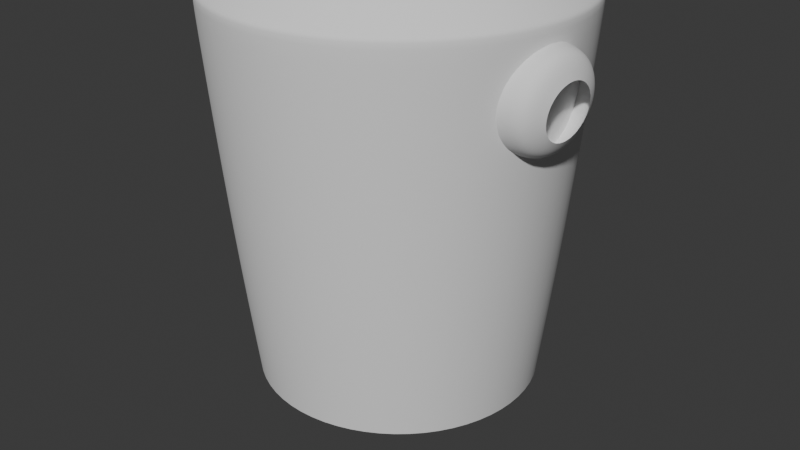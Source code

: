 # Source: bender1.blend  (saved by Blender 4.3.34; exported with 4.5.12 LTS)
import bpy
from mathutils import Matrix  # noqa: F401  (used for matrix-valued properties, if any)

bpy.ops.wm.read_factory_settings(use_empty=True)
scene = bpy.context.scene
scene.name = 'Scene'

# ---- collections
col_collection = bpy.data.collections.new('Collection'); scene.collection.children.link(col_collection)

# ---- world
world_world = bpy.data.worlds.new('World'); scene.world = world_world
world_world.use_nodes = True; world_world.node_tree.nodes.clear()
_N = world_world.node_tree.nodes; _L = world_world.node_tree.links
n0 = _N.new('ShaderNodeOutputWorld'); n0.name = 'World Output'; n0.location = (300, 300)
n1 = _N.new('ShaderNodeBackground'); n1.name = 'Background'; n1.location = (10, 300)
n1.inputs[0].default_value = (0.05088, 0.05088, 0.05088, 1.0)
_L.new(n1.outputs[0], n0.inputs[0])
n0.is_active_output = True
world_world.color = (0.05088, 0.05088, 0.05088)
world_world.sun_shadow_jitter_overblur = 0.0

# ---- cameras
cam_camera = bpy.data.cameras.new('Camera')
cam_camera.clip_end = 100.0
cam_camera.ortho_scale = 7.314

# ---- meshes
me_cylinder = bpy.data.meshes.new('Cylinder')
me_cylinder.from_pydata([(0.0, 1.0, -1.0), (0.0, 1.0, 1.801), (0.3827, 0.9239, -1.0), (0.3827, 0.9239, 1.801), (0.7071, 0.7071, -1.0), (0.7071, 0.7071, 1.801), (0.9239, 0.3827, -1.0), (0.9239, 0.3827, 1.801), (1.0, 0.0, -1.0), (1.0, 0.0, 1.801), (0.9239, -0.3827, -1.0), (0.9239, -0.3827, 1.801), (0.7071, -0.7071, -1.0), (0.7071, -0.7071, 1.801), (0.3827, -0.9239, -1.0), (0.3827, -0.9239, 1.801), (0.0, -1.0, -1.0), (0.0, -1.0, 1.801), (0.0, 1.0, 0.2105), (0.3827, 0.9239, -0.7004), (0.3827, 0.9239, 0.2105), (0.9239, 0.3827, 0.1497), (0.9433, 0.2849, -0.5743), (1.0, 0.0, -0.245), (0.9239, -0.3827, -0.245), (0.7071, -0.7071, -0.245), (0.3827, -0.9239, -0.245), (0.0, -1.0, -0.245), (1.0, 0.0, 0.3775), (0.9239, -0.3827, 0.3775), (0.7071, -0.7071, 0.3775), (0.3827, -0.9239, 0.3775), (0.0, -1.0, 0.3775), (1.0, 0.0, 0.06628), (0.9239, -0.3827, 0.06628), (0.7071, -0.7071, 0.06628), (0.3827, -0.9239, 0.06628), (0.0, -1.0, 0.06628), (1.0, 0.0, -0.6225), (0.9239, -0.3827, -0.6225), (0.7071, -0.7071, -0.6225), (0.3827, -0.9239, -0.6225), (0.0, -1.0, -0.6225), (0.0, 1.0, 0.3775), (0.3827, 0.9239, 0.3775), (0.7071, 0.7071, 0.3775), (0.9239, 0.3827, 0.3775), (-0.3827, 0.9239, -1.0), (-0.3827, 0.9239, 1.801), (-0.7071, 0.7071, -1.0), (-0.7071, 0.7071, 1.801), (-0.9239, 0.3827, -1.0), (-0.9239, 0.3827, 1.801), (-1.0, 0.0, -1.0), (-1.0, 0.0, 1.801), (-0.9239, -0.3827, -1.0), (-0.9239, -0.3827, 1.801), (-0.7071, -0.7071, -1.0), (-0.7071, -0.7071, 1.801), (-0.3827, -0.9239, -1.0), (-0.3827, -0.9239, 1.801), (-0.7071, 0.7071, -0.7004), (-0.7071, 0.7071, 0.2105), (-0.9239, 0.3827, 0.1497), (-0.9433, 0.2849, 0.08436), (-0.9634, 0.1839, -0.4232), (-0.9433, 0.2849, -0.5743), (-1.0, 0.0, -0.245), (-0.9239, -0.3827, -0.245), (-0.7071, -0.7071, -0.245), (-0.3827, -0.9239, -0.245), (-1.0, 0.0, 0.3775), (-0.9239, -0.3827, 0.3775), (-0.7071, -0.7071, 0.3775), (-0.3827, -0.9239, 0.3775), (-1.0, 0.0, 0.06628), (-0.9239, -0.3827, 0.06628), (-0.7071, -0.7071, 0.06628), (-0.3827, -0.9239, 0.06628), (-1.0, 0.0, -0.6225), (-0.9239, -0.3827, -0.6225), (-0.7071, -0.7071, -0.6225), (-0.3827, -0.9239, -0.6225), (-0.3827, 0.9239, 0.3775), (-0.7071, 0.7071, 0.3775), (-0.9239, 0.3827, 0.3775), (0.0, 1.0, -0.7004), (0.7071, 0.7071, -0.7004), (0.7071, 0.7071, 0.2105), (0.9239, 0.3827, -0.6396), (0.9433, 0.2849, 0.08436), (0.9705, 0.1485, -0.245), (0.9634, 0.1839, -0.4232), (0.9634, 0.1839, -0.06673), (-0.3827, 0.9239, -0.7004), (-0.3827, 0.9239, 0.2105), (-0.9239, 0.3827, -0.6396), (-0.9705, 0.1485, -0.245), (-0.9634, 0.1839, -0.06673), (-1.554e-09, 0.8331, -0.7004), (-1.554e-09, 0.8331, 0.2105), (0.3188, 0.7697, -0.7004), (0.3188, 0.7697, 0.2105), (0.5891, 0.5891, -0.7004), (0.5891, 0.5891, 0.2105), (0.7697, 0.3188, -0.6396), (0.7697, 0.3188, 0.1497), (0.7859, 0.2374, 0.08436), (0.8085, 0.1237, -0.245), (0.8026, 0.1532, -0.4232), (0.7859, 0.2374, -0.5743), (0.8026, 0.1532, -0.06673), (-0.3188, 0.7697, -0.7004), (-0.3188, 0.7697, 0.2105), (-0.5891, 0.5891, -0.7004), (-0.5891, 0.5891, 0.2105), (-0.7697, 0.3188, -0.6396), (-0.7697, 0.3188, 0.1497), (-0.7859, 0.2374, 0.08436), (-0.8085, 0.1237, -0.245), (-0.8026, 0.1532, -0.4232), (-0.7859, 0.2374, -0.5743), (-0.8026, 0.1532, -0.06673), (-9.313e-09, 0.9239, 2.179), (0.07745, 0.187, 2.757), (0.2706, 0.6533, 2.504), (0.3536, 0.8536, 2.179), (0.1431, 0.1431, 2.757), (0.5, 0.5, 2.504), (0.6533, 0.6533, 2.179), (0.187, 0.07745, 2.757), (0.6533, 0.2706, 2.504), (0.8536, 0.3536, 2.179), (0.2024, -3.109e-08, 2.757), (0.7071, -9.686e-08, 2.504), (0.9239, -1.267e-07, 2.179), (0.187, -0.07745, 2.757), (0.6533, -0.2706, 2.504), (0.8536, -0.3536, 2.179), (0.1431, -0.1431, 2.757), (0.5, -0.5, 2.504), (0.6533, -0.6533, 2.179), (0.07745, -0.187, 2.757), (0.2706, -0.6533, 2.504), (0.3536, -0.8536, 2.179), (-7.236e-08, -0.2024, 2.757), (-2.328e-07, -0.7071, 2.504), (-2.477e-07, -0.9239, 2.179), (0.1012, 0.1061, 2.757), (-0.07745, -0.187, 2.757), (-0.2706, -0.6533, 2.504), (-0.3536, -0.8536, 2.179), (-0.1431, -0.1431, 2.757), (-0.5, -0.5, 2.504), (-0.6533, -0.6533, 2.179), (-0.187, -0.07745, 2.757), (-0.6533, -0.2706, 2.504), (-0.8536, -0.3536, 2.179), (-0.2024, 8.712e-08, 2.757), (-0.7071, 3.204e-07, 2.504), (-0.9239, 3.502e-07, 2.179), (-0.187, 0.07745, 2.757), (-0.6533, 0.2706, 2.504), (-0.8536, 0.3536, 2.179), (-0.1431, 0.1431, 2.757), (-0.5, 0.5, 2.504), (-0.6533, 0.6533, 2.179), (-0.07745, 0.187, 2.757), (-0.2706, 0.6533, 2.504), (-0.3536, 0.8536, 2.179), (1.168e-07, 0.2024, 2.757), (4.377e-07, 0.7071, 2.504), (1.0, 0.0, 0.8519), (1.0, 0.0, 1.326), (0.9239, -0.3827, 0.8519), (0.9239, -0.3827, 1.326), (0.7071, -0.7071, 0.8519), (0.7071, -0.7071, 1.326), (0.3827, -0.9239, 0.8519), (0.3827, -0.9239, 1.326), (0.0, -1.0, 0.8519), (0.0, -1.0, 1.326), (0.0, 1.0, 1.326), (0.0, 1.0, 0.8519), (0.3827, 0.9239, 1.326), (0.3827, 0.9239, 0.8519), (0.7071, 0.7071, 1.326), (0.7071, 0.7071, 0.8519), (0.9239, 0.3827, 1.326), (0.9239, 0.3827, 0.8519), (-1.0, 0.0, 0.8519), (-1.0, 0.0, 1.326), (-0.9239, -0.3827, 0.8519), (-0.9239, -0.3827, 1.326), (-0.7071, -0.7071, 0.8519), (-0.7071, -0.7071, 1.326), (-0.3827, -0.9239, 0.8519), (-0.3827, -0.9239, 1.326), (-0.3827, 0.9239, 1.326), (-0.3827, 0.9239, 0.8519), (-0.7071, 0.7071, 1.326), (-0.7071, 0.7071, 0.8519), (-0.9239, 0.3827, 1.326), (-0.9239, 0.3827, 0.8519), (0.157, 0.3789, 2.702), (0.29, 0.29, 2.702), (0.3789, 0.157, 2.702), (0.4102, -5.594e-08, 2.702), (0.3789, -0.157, 2.702), (0.29, -0.29, 2.702), (0.157, -0.3789, 2.702), (-1.374e-07, -0.4102, 2.702), (-0.157, -0.3789, 2.702), (-0.29, -0.29, 2.702), (-0.3789, -0.157, 2.702), (-0.4102, 1.84e-07, 2.702), (-0.3789, 0.157, 2.702), (-0.29, 0.29, 2.702), (-0.157, 0.3789, 2.702), (2.468e-07, 0.4102, 2.702), (7.931e-08, 0.1162, 2.757), (-0.1012, 0.1061, 2.757), (0.1095, -3.725e-09, 2.757), (3.725e-08, -3.725e-09, 2.757), (-0.1095, 4.098e-08, 2.757), (0.1012, -0.1061, 2.757), (-1.631e-08, -0.1162, 2.757), (-0.1012, -0.1061, 2.757)], [], [(182, 1, 3, 184), (2, 0, 86, 19), (184, 3, 5, 186), (4, 2, 19, 87), (186, 5, 7, 188), (89, 6, 4, 87), (21, 46, 28, 90), (173, 9, 11, 175), (175, 11, 13, 177), (177, 13, 15, 179), (179, 15, 17, 181), (41, 26, 27, 42), (40, 25, 26, 41), (39, 24, 25, 40), (38, 23, 24, 39), (36, 31, 32, 37), (91, 23, 38, 92), (35, 30, 31, 36), (34, 29, 30, 35), (33, 28, 29, 34), (23, 33, 34, 24), (24, 34, 35, 25), (25, 35, 36, 26), (26, 36, 37, 27), (8, 38, 39, 10), (10, 39, 40, 12), (12, 40, 41, 14), (14, 41, 42, 16), (88, 45, 46, 21), (20, 44, 45, 88), (18, 43, 44, 20), (90, 28, 33, 93), (93, 33, 23, 91), (92, 38, 8, 22), (22, 8, 6, 89), (173, 188, 7, 9), (182, 198, 48, 1), (47, 94, 86, 0), (198, 200, 50, 48), (49, 61, 94, 47), (200, 202, 52, 50), (96, 61, 49, 51), (63, 64, 71, 85), (191, 193, 56, 54), (193, 195, 58, 56), (195, 197, 60, 58), (197, 181, 17, 60), (82, 42, 27, 70), (81, 82, 70, 69), (80, 81, 69, 68), (79, 80, 68, 67), (78, 37, 32, 74), (97, 65, 79, 67), (77, 78, 74, 73), (76, 77, 73, 72), (75, 76, 72, 71), (67, 68, 76, 75), (68, 69, 77, 76), (69, 70, 78, 77), (70, 27, 37, 78), (53, 55, 80, 79), (55, 57, 81, 80), (57, 59, 82, 81), (59, 16, 42, 82), (62, 63, 85, 84), (95, 62, 84, 83), (18, 95, 83, 43), (64, 98, 75, 71), (98, 97, 67, 75), (65, 66, 53, 79), (66, 96, 51, 53), (191, 54, 52, 202), (87, 19, 101, 103), (64, 63, 117, 118), (90, 93, 111, 107), (88, 21, 106, 104), (96, 66, 121, 116), (95, 18, 100, 113), (89, 87, 103, 105), (66, 65, 120, 121), (86, 94, 112, 99), (21, 90, 107, 106), (65, 97, 119, 120), (62, 95, 113, 115), (22, 89, 105, 110), (97, 98, 122, 119), (18, 20, 102, 100), (94, 61, 114, 112), (92, 22, 110, 109), (98, 64, 118, 122), (19, 86, 99, 101), (63, 62, 115, 117), (91, 92, 109, 108), (20, 88, 104, 102), (61, 96, 116, 114), (93, 91, 108, 111), (123, 171, 125, 126), (164, 161, 221, 167), (169, 123, 1, 48), (219, 170, 124, 204), (166, 169, 48, 50), (204, 124, 127, 205), (126, 125, 128, 129), (227, 149, 145, 226), (163, 166, 50, 52), (205, 127, 130, 206), (129, 128, 131, 132), (224, 227, 226, 223), (132, 131, 134, 135), (221, 224, 223, 220), (160, 163, 52, 54), (206, 130, 133, 207), (135, 134, 137, 138), (167, 221, 220, 170), (157, 160, 54, 56), (207, 133, 136, 208), (154, 157, 56, 58), (208, 136, 139, 209), (138, 137, 140, 141), (226, 145, 142, 225), (209, 139, 142, 210), (141, 140, 143, 144), (223, 226, 225, 222), (151, 154, 58, 60), (144, 143, 146, 147), (220, 223, 222, 148), (147, 151, 60, 17), (210, 142, 145, 211), (158, 155, 227, 224), (144, 147, 17, 15), (211, 145, 149, 212), (147, 146, 150, 151), (141, 144, 15, 13), (212, 149, 152, 213), (151, 150, 153, 154), (155, 152, 149, 227), (154, 153, 156, 157), (170, 220, 148, 124), (138, 141, 13, 11), (213, 152, 155, 214), (157, 156, 159, 160), (225, 142, 139, 136), (135, 138, 11, 9), (214, 155, 158, 215), (132, 135, 9, 7), (215, 158, 161, 216), (160, 159, 162, 163), (222, 225, 136, 133), (129, 132, 7, 5), (216, 161, 164, 217), (163, 162, 165, 166), (148, 222, 133, 130), (166, 165, 168, 169), (124, 148, 130, 127), (126, 129, 5, 3), (217, 164, 167, 218), (169, 168, 171, 123), (161, 158, 224, 221), (123, 126, 3, 1), (218, 167, 170, 219), (71, 190, 203, 85), (190, 191, 202, 203), (74, 32, 180, 196), (196, 180, 181, 197), (73, 74, 196, 194), (194, 196, 197, 195), (72, 73, 194, 192), (192, 194, 195, 193), (71, 72, 192, 190), (190, 192, 193, 191), (84, 85, 203, 201), (201, 203, 202, 200), (83, 84, 201, 199), (199, 201, 200, 198), (43, 83, 199, 183), (183, 199, 198, 182), (28, 46, 189, 172), (172, 189, 188, 173), (31, 178, 180, 32), (178, 179, 181, 180), (30, 176, 178, 31), (176, 177, 179, 178), (29, 174, 176, 30), (174, 175, 177, 176), (28, 172, 174, 29), (172, 173, 175, 174), (45, 187, 189, 46), (187, 186, 188, 189), (44, 185, 187, 45), (185, 184, 186, 187), (43, 183, 185, 44), (183, 182, 184, 185), (168, 218, 219, 171), (165, 217, 218, 168), (162, 216, 217, 165), (159, 215, 216, 162), (156, 214, 215, 159), (153, 213, 214, 156), (150, 212, 213, 153), (146, 211, 212, 150), (143, 210, 211, 146), (140, 209, 210, 143), (137, 208, 209, 140), (134, 207, 208, 137), (131, 206, 207, 134), (128, 205, 206, 131), (125, 204, 205, 128), (171, 219, 204, 125)])
me_cylinder.polygons.foreach_set('use_smooth', [True] * 208)
_uv = me_cylinder.uv_layers.new(name='UVMap')
_uv.uv.foreach_set('vector', [1.0, 0.9507, 1.0, 1.0, 0.9375, 1.0, 0.9375, 0.9507, 0.9375, 0.5, 1.0, 0.5, 1.0, 0.5749, 0.9375, 0.5749, 0.9375, 0.9507, 0.9375, 1.0, 0.875, 1.0, 0.875, 0.9507, 0.875, 0.5, 0.9375, 0.5, 0.9375, 0.5749, 0.875, 0.5749, 0.875, 0.9507, 0.875, 1.0, 0.8125, 1.0, 0.8125, 0.9469, 0.8125, 0.5901, 0.8125, 0.5, 0.875, 0.5, 0.875, 0.5749, 0.8125, 0.7874, 0.8125, 0.8406, 0.75, 0.8444, 0.7965, 0.7711, 0.75, 0.9481, 0.75, 1.0, 0.6875, 1.0, 0.6875, 0.9481, 0.6875, 0.9481, 0.6875, 1.0, 0.625, 1.0, 0.625, 0.9481, 0.625, 0.9481, 0.625, 1.0, 0.5625, 1.0, 0.5625, 0.9481, 0.5625, 0.9481, 0.5625, 1.0, 0.5, 1.0, 0.5, 0.9481, 0.5625, 0.5944, 0.5625, 0.6888, 0.5, 0.6888, 0.5, 0.5944, 0.625, 0.5944, 0.625, 0.6888, 0.5625, 0.6888, 0.5625, 0.5944, 0.6875, 0.5944, 0.6875, 0.6888, 0.625, 0.6888, 0.625, 0.5944, 0.75, 0.5944, 0.75, 0.6888, 0.6875, 0.6888, 0.6875, 0.5944, 0.5625, 0.7666, 0.5625, 0.8444, 0.5, 0.8444, 0.5, 0.7666, 0.7743, 0.6888, 0.75, 0.6888, 0.75, 0.5944, 0.78, 0.6442, 0.625, 0.7666, 0.625, 0.8444, 0.5625, 0.8444, 0.5625, 0.7666, 0.6875, 0.7666, 0.6875, 0.8444, 0.625, 0.8444, 0.625, 0.7666, 0.75, 0.7666, 0.75, 0.8444, 0.6875, 0.8444, 0.6875, 0.7666, 0.75, 0.6888, 0.75, 0.7666, 0.6875, 0.7666, 0.6875, 0.6888, 0.6875, 0.6888, 0.6875, 0.7666, 0.625, 0.7666, 0.625, 0.6888, 0.625, 0.6888, 0.625, 0.7666, 0.5625, 0.7666, 0.5625, 0.6888, 0.5625, 0.6888, 0.5625, 0.7666, 0.5, 0.7666, 0.5, 0.6888, 0.75, 0.5, 0.75, 0.5944, 0.6875, 0.5944, 0.6875, 0.5, 0.6875, 0.5, 0.6875, 0.5944, 0.625, 0.5944, 0.625, 0.5, 0.625, 0.5, 0.625, 0.5944, 0.5625, 0.5944, 0.5625, 0.5, 0.5625, 0.5, 0.5625, 0.5944, 0.5, 0.5944, 0.5, 0.5, 0.875, 0.8026, 0.875, 0.852, 0.8125, 0.8406, 0.8125, 0.7874, 0.9375, 0.8026, 0.9375, 0.852, 0.875, 0.852, 0.875, 0.8026, 1.0, 0.8026, 1.0, 0.852, 0.9375, 0.852, 0.9375, 0.8026, 0.7965, 0.7711, 0.75, 0.8444, 0.75, 0.7666, 0.78, 0.7333, 0.78, 0.7333, 0.75, 0.7666, 0.75, 0.6888, 0.7743, 0.6888, 0.78, 0.6442, 0.75, 0.5944, 0.75, 0.5, 0.7965, 0.6064, 0.7965, 0.6064, 0.75, 0.5, 0.8125, 0.5, 0.8125, 0.5901, 0.75, 0.9481, 0.8125, 0.9469, 0.8125, 1.0, 0.75, 1.0, 1.0, 0.9507, 0.9375, 0.9507, 0.9375, 1.0, 1.0, 1.0, 0.9375, 0.5, 0.9375, 0.5749, 1.0, 0.5749, 1.0, 0.5, 0.9375, 0.9507, 0.875, 0.9507, 0.875, 1.0, 0.9375, 1.0, 0.875, 0.5, 0.875, 0.5749, 0.9375, 0.5749, 0.9375, 0.5, 0.875, 0.9507, 0.8125, 0.9469, 0.8125, 1.0, 0.875, 1.0, 0.8125, 0.5901, 0.875, 0.5749, 0.875, 0.5, 0.8125, 0.5, 0.8125, 0.7874, 0.7965, 0.7711, 0.75, 0.8444, 0.8125, 0.8406, 0.75, 0.9481, 0.6875, 0.9481, 0.6875, 1.0, 0.75, 1.0, 0.6875, 0.9481, 0.625, 0.9481, 0.625, 1.0, 0.6875, 1.0, 0.625, 0.9481, 0.5625, 0.9481, 0.5625, 1.0, 0.625, 1.0, 0.5625, 0.9481, 0.5, 0.9481, 0.5, 1.0, 0.5625, 1.0, 0.5625, 0.5944, 0.5, 0.5944, 0.5, 0.6888, 0.5625, 0.6888, 0.625, 0.5944, 0.5625, 0.5944, 0.5625, 0.6888, 0.625, 0.6888, 0.6875, 0.5944, 0.625, 0.5944, 0.625, 0.6888, 0.6875, 0.6888, 0.75, 0.5944, 0.6875, 0.5944, 0.6875, 0.6888, 0.75, 0.6888, 0.5625, 0.7666, 0.5, 0.7666, 0.5, 0.8444, 0.5625, 0.8444, 0.7743, 0.6888, 0.78, 0.6442, 0.75, 0.5944, 0.75, 0.6888, 0.625, 0.7666, 0.5625, 0.7666, 0.5625, 0.8444, 0.625, 0.8444, 0.6875, 0.7666, 0.625, 0.7666, 0.625, 0.8444, 0.6875, 0.8444, 0.75, 0.7666, 0.6875, 0.7666, 0.6875, 0.8444, 0.75, 0.8444, 0.75, 0.6888, 0.6875, 0.6888, 0.6875, 0.7666, 0.75, 0.7666, 0.6875, 0.6888, 0.625, 0.6888, 0.625, 0.7666, 0.6875, 0.7666, 0.625, 0.6888, 0.5625, 0.6888, 0.5625, 0.7666, 0.625, 0.7666, 0.5625, 0.6888, 0.5, 0.6888, 0.5, 0.7666, 0.5625, 0.7666, 0.75, 0.5, 0.6875, 0.5, 0.6875, 0.5944, 0.75, 0.5944, 0.6875, 0.5, 0.625, 0.5, 0.625, 0.5944, 0.6875, 0.5944, 0.625, 0.5, 0.5625, 0.5, 0.5625, 0.5944, 0.625, 0.5944, 0.5625, 0.5, 0.5, 0.5, 0.5, 0.5944, 0.5625, 0.5944, 0.875, 0.8026, 0.8125, 0.7874, 0.8125, 0.8406, 0.875, 0.852, 0.9375, 0.8026, 0.875, 0.8026, 0.875, 0.852, 0.9375, 0.852, 1.0, 0.8026, 0.9375, 0.8026, 0.9375, 0.852, 1.0, 0.852, 0.7965, 0.7711, 0.78, 0.7333, 0.75, 0.7666, 0.75, 0.8444, 0.78, 0.7333, 0.7743, 0.6888, 0.75, 0.6888, 0.75, 0.7666, 0.78, 0.6442, 0.7965, 0.6064, 0.75, 0.5, 0.75, 0.5944, 0.7965, 0.6064, 0.8125, 0.5901, 0.8125, 0.5, 0.75, 0.5, 0.75, 0.9481, 0.75, 1.0, 0.8125, 1.0, 0.8125, 0.9469, 0.875, 0.5749, 0.9375, 0.5749, 0.9375, 0.5749, 0.875, 0.5749, 0.7965, 0.7711, 0.8125, 0.7874, 0.8125, 0.7874, 0.7965, 0.7711, 0.7965, 0.7711, 0.78, 0.7333, 0.78, 0.7333, 0.7965, 0.7711, 0.875, 0.8026, 0.8125, 0.7874, 0.8125, 0.7874, 0.875, 0.8026, 0.8125, 0.5901, 0.7965, 0.6064, 0.7965, 0.6064, 0.8125, 0.5901, 0.9375, 0.8026, 1.0, 0.8026, 1.0, 0.8026, 0.9375, 0.8026, 0.8125, 0.5901, 0.875, 0.5749, 0.875, 0.5749, 0.8125, 0.5901, 0.7965, 0.6064, 0.78, 0.6442, 0.78, 0.6442, 0.7965, 0.6064, 1.0, 0.5749, 0.9375, 0.5749, 0.9375, 0.5749, 1.0, 0.5749, 0.8125, 0.7874, 0.7965, 0.7711, 0.7965, 0.7711, 0.8125, 0.7874, 0.78, 0.6442, 0.7743, 0.6888, 0.7743, 0.6888, 0.78, 0.6442, 0.875, 0.8026, 0.9375, 0.8026, 0.9375, 0.8026, 0.875, 0.8026, 0.7965, 0.6064, 0.8125, 0.5901, 0.8125, 0.5901, 0.7965, 0.6064, 0.7743, 0.6888, 0.78, 0.7333, 0.78, 0.7333, 0.7743, 0.6888, 1.0, 0.8026, 0.9375, 0.8026, 0.9375, 0.8026, 1.0, 0.8026, 0.9375, 0.5749, 0.875, 0.5749, 0.875, 0.5749, 0.9375, 0.5749, 0.78, 0.6442, 0.7965, 0.6064, 0.7965, 0.6064, 0.78, 0.6442, 0.78, 0.7333, 0.7965, 0.7711, 0.7965, 0.7711, 0.78, 0.7333, 0.9375, 0.5749, 1.0, 0.5749, 1.0, 0.5749, 0.9375, 0.5749, 0.8125, 0.7874, 0.875, 0.8026, 0.875, 0.8026, 0.8125, 0.7874, 0.7743, 0.6888, 0.78, 0.6442, 0.78, 0.6442, 0.7743, 0.6888, 0.9375, 0.8026, 0.875, 0.8026, 0.875, 0.8026, 0.9375, 0.8026, 0.875, 0.5749, 0.8125, 0.5901, 0.8125, 0.5901, 0.875, 0.5749, 0.78, 0.7333, 0.7743, 0.6888, 0.7743, 0.6888, 0.78, 0.7333, 0.75, 0.625, 0.75, 0.75, 0.6875, 0.75, 0.6875, 0.625, 0.875, 0.9339, 0.9375, 0.9339, 0.75, 0.9339, 0.8125, 0.9339, 0.8125, 0.625, 0.75, 0.625, 1.0, 1.0, 0.9375, 1.0, 0.75, 0.8644, 0.75, 0.9339, 0.6875, 0.9339, 0.6875, 0.8644, 0.875, 0.625, 0.8125, 0.625, 0.9375, 1.0, 0.875, 1.0, 0.6875, 0.8644, 0.6875, 0.9339, 0.625, 0.9339, 0.625, 0.8644, 0.6875, 0.625, 0.6875, 0.75, 0.625, 0.75, 0.625, 0.625, 0.25, 0.9339, 0.1875, 0.9339, 0.25, 0.9339, 0.3214, 0.9339, 0.9375, 0.625, 0.875, 0.625, 0.875, 1.0, 0.8125, 1.0, 0.625, 0.8644, 0.625, 0.9339, 0.5625, 0.9339, 0.5625, 0.8644, 0.625, 0.625, 0.625, 0.75, 0.5625, 0.75, 0.5625, 0.625, 0.292, 0.9339, 0.25, 0.9339, 0.3214, 0.9339, 0.3787, 0.9339, 0.5625, 0.625, 0.5625, 0.75, 0.5, 0.75, 0.5, 0.625, 0.75, 0.9339, 0.708, 0.9339, 0.6213, 0.9339, 0.6786, 0.9339, 1.0, 0.625, 0.9375, 0.625, 0.8125, 1.0, 0.75, 1.0, 0.5625, 0.8644, 0.5625, 0.9339, 0.5, 0.9339, 0.5, 0.8644, 0.5, 0.625, 0.5, 0.75, 0.4375, 0.75, 0.4375, 0.625, 0.8125, 0.9339, 0.75, 0.9339, 0.6786, 0.9339, 0.75, 0.9339, 0.0625, 0.625, 0.0, 0.625, 0.75, 1.0, 0.6875, 1.0, 0.5, 0.8644, 0.5, 0.9339, 0.4375, 0.9339, 0.4375, 0.8644, 0.125, 0.625, 0.0625, 0.625, 0.6875, 1.0, 0.625, 1.0, 0.4375, 0.8644, 0.4375, 0.9339, 0.375, 0.9339, 0.375, 0.8644, 0.4375, 0.625, 0.4375, 0.75, 0.375, 0.75, 0.375, 0.625, 0.3214, 0.9339, 0.25, 0.9339, 0.3125, 0.9339, 0.375, 0.9339, 0.375, 0.8644, 0.375, 0.9339, 0.3125, 0.9339, 0.3125, 0.8644, 0.375, 0.625, 0.375, 0.75, 0.3125, 0.75, 0.3125, 0.625, 0.3787, 0.9339, 0.3214, 0.9339, 0.375, 0.9339, 0.4307, 0.9339, 0.1875, 0.625, 0.125, 0.625, 0.625, 1.0, 0.5625, 1.0, 0.3125, 0.625, 0.3125, 0.75, 0.25, 0.75, 0.25, 0.625, 0.6786, 0.9339, 0.6213, 0.9339, 0.5693, 0.9339, 0.625, 0.9339, 0.25, 0.625, 0.1875, 0.625, 0.5625, 1.0, 0.5, 1.0, 0.3125, 0.8644, 0.3125, 0.9339, 0.25, 0.9339, 0.25, 0.8644, 0.01472, 0.9339, 0.0625, 0.9339, 0.25, 0.9339, 0.292, 0.9339, 0.3125, 0.625, 0.25, 0.625, 0.5, 1.0, 0.5625, 1.0, 0.25, 0.8644, 0.25, 0.9339, 0.1875, 0.9339, 0.1875, 0.8644, 0.25, 0.625, 0.25, 0.75, 0.1875, 0.75, 0.1875, 0.625, 0.375, 0.625, 0.3125, 0.625, 0.5625, 1.0, 0.625, 1.0, 0.1875, 0.8644, 0.1875, 0.9339, 0.125, 0.9339, 0.125, 0.8644, 0.1875, 0.625, 0.1875, 0.75, 0.125, 0.75, 0.125, 0.625, 0.0625, 0.9339, 0.125, 0.9339, 0.1875, 0.9339, 0.25, 0.9339, 0.125, 0.625, 0.125, 0.75, 0.0625, 0.75, 0.0625, 0.625, 0.75, 0.9339, 0.6786, 0.9339, 0.625, 0.9339, 0.6875, 0.9339, 0.4375, 0.625, 0.375, 0.625, 0.625, 1.0, 0.6875, 1.0, 0.125, 0.8644, 0.125, 0.9339, 0.0625, 0.9339, 0.0625, 0.8644, 0.0625, 0.625, 0.0625, 0.75, 0.0, 0.75, 0.0, 0.625, 0.375, 0.9339, 0.3125, 0.9339, 0.375, 0.9339, 0.4375, 0.9339, 0.5, 0.625, 0.4375, 0.625, 0.6875, 1.0, 0.75, 1.0, 0.0625, 0.8644, 0.0625, 0.9339, 0.01472, 0.9339, 0.0, 0.8644, 0.5625, 0.625, 0.5, 0.625, 0.75, 1.0, 0.8125, 1.0, 1.0, 0.8644, 0.9853, 0.9339, 0.9375, 0.9339, 0.9375, 0.8644, 1.0, 0.625, 1.0, 0.75, 0.9375, 0.75, 0.9375, 0.625, 0.4307, 0.9339, 0.375, 0.9339, 0.4375, 0.9339, 0.5, 0.9339, 0.625, 0.625, 0.5625, 0.625, 0.8125, 1.0, 0.875, 1.0, 0.9375, 0.8644, 0.9375, 0.9339, 0.875, 0.9339, 0.875, 0.8644, 0.9375, 0.625, 0.9375, 0.75, 0.875, 0.75, 0.875, 0.625, 0.625, 0.9339, 0.5693, 0.9339, 0.5, 0.9339, 0.5625, 0.9339, 0.875, 0.625, 0.875, 0.75, 0.8125, 0.75, 0.8125, 0.625, 0.6875, 0.9339, 0.625, 0.9339, 0.5625, 0.9339, 0.625, 0.9339, 0.6875, 0.625, 0.625, 0.625, 0.875, 1.0, 0.9375, 1.0, 0.875, 0.8644, 0.875, 0.9339, 0.8125, 0.9339, 0.8125, 0.8644, 0.8125, 0.625, 0.8125, 0.75, 0.75, 0.75, 0.75, 0.625, 0.9375, 0.9339, 0.9853, 0.9339, 0.708, 0.9339, 0.75, 0.9339, 0.75, 0.625, 0.6875, 0.625, 0.9375, 1.0, 1.0, 1.0, 0.8125, 0.8644, 0.8125, 0.9339, 0.75, 0.9339, 0.75, 0.8644, 0.75, 0.8444, 0.75, 0.8963, 0.8125, 0.8937, 0.8125, 0.8406, 0.75, 0.8963, 0.75, 0.9481, 0.8125, 0.9469, 0.8125, 0.8937, 0.5625, 0.8444, 0.5, 0.8444, 0.5, 0.8963, 0.5625, 0.8963, 0.5625, 0.8963, 0.5, 0.8963, 0.5, 0.9481, 0.5625, 0.9481, 0.625, 0.8444, 0.5625, 0.8444, 0.5625, 0.8963, 0.625, 0.8963, 0.625, 0.8963, 0.5625, 0.8963, 0.5625, 0.9481, 0.625, 0.9481, 0.6875, 0.8444, 0.625, 0.8444, 0.625, 0.8963, 0.6875, 0.8963, 0.6875, 0.8963, 0.625, 0.8963, 0.625, 0.9481, 0.6875, 0.9481, 0.75, 0.8444, 0.6875, 0.8444, 0.6875, 0.8963, 0.75, 0.8963, 0.75, 0.8963, 0.6875, 0.8963, 0.6875, 0.9481, 0.75, 0.9481, 0.875, 0.852, 0.8125, 0.8406, 0.8125, 0.8937, 0.875, 0.9013, 0.875, 0.9013, 0.8125, 0.8937, 0.8125, 0.9469, 0.875, 0.9507, 0.9375, 0.852, 0.875, 0.852, 0.875, 0.9013, 0.9375, 0.9013, 0.9375, 0.9013, 0.875, 0.9013, 0.875, 0.9507, 0.9375, 0.9507, 1.0, 0.852, 0.9375, 0.852, 0.9375, 0.9013, 1.0, 0.9013, 1.0, 0.9013, 0.9375, 0.9013, 0.9375, 0.9507, 1.0, 0.9507, 0.75, 0.8444, 0.8125, 0.8406, 0.8125, 0.8937, 0.75, 0.8963, 0.75, 0.8963, 0.8125, 0.8937, 0.8125, 0.9469, 0.75, 0.9481, 0.5625, 0.8444, 0.5625, 0.8963, 0.5, 0.8963, 0.5, 0.8444, 0.5625, 0.8963, 0.5625, 0.9481, 0.5, 0.9481, 0.5, 0.8963, 0.625, 0.8444, 0.625, 0.8963, 0.5625, 0.8963, 0.5625, 0.8444, 0.625, 0.8963, 0.625, 0.9481, 0.5625, 0.9481, 0.5625, 0.8963, 0.6875, 0.8444, 0.6875, 0.8963, 0.625, 0.8963, 0.625, 0.8444, 0.6875, 0.8963, 0.6875, 0.9481, 0.625, 0.9481, 0.625, 0.8963, 0.75, 0.8444, 0.75, 0.8963, 0.6875, 0.8963, 0.6875, 0.8444, 0.75, 0.8963, 0.75, 0.9481, 0.6875, 0.9481, 0.6875, 0.8963, 0.875, 0.852, 0.875, 0.9013, 0.8125, 0.8937, 0.8125, 0.8406, 0.875, 0.9013, 0.875, 0.9507, 0.8125, 0.9469, 0.8125, 0.8937, 0.9375, 0.852, 0.9375, 0.9013, 0.875, 0.9013, 0.875, 0.852, 0.9375, 0.9013, 0.9375, 0.9507, 0.875, 0.9507, 0.875, 0.9013, 1.0, 0.852, 1.0, 0.9013, 0.9375, 0.9013, 0.9375, 0.852, 1.0, 0.9013, 1.0, 0.9507, 0.9375, 0.9507, 0.9375, 0.9013, 0.8125, 0.75, 0.8125, 0.8644, 0.75, 0.8644, 0.75, 0.75, 0.875, 0.75, 0.875, 0.8644, 0.8125, 0.8644, 0.8125, 0.75, 0.9375, 0.75, 0.9375, 0.8644, 0.875, 0.8644, 0.875, 0.75, 1.0, 0.75, 1.0, 0.8644, 0.9375, 0.8644, 0.9375, 0.75, 0.0625, 0.75, 0.0625, 0.8644, 0.0, 0.8644, 0.0, 0.75, 0.125, 0.75, 0.125, 0.8644, 0.0625, 0.8644, 0.0625, 0.75, 0.1875, 0.75, 0.1875, 0.8644, 0.125, 0.8644, 0.125, 0.75, 0.25, 0.75, 0.25, 0.8644, 0.1875, 0.8644, 0.1875, 0.75, 0.3125, 0.75, 0.3125, 0.8644, 0.25, 0.8644, 0.25, 0.75, 0.375, 0.75, 0.375, 0.8644, 0.3125, 0.8644, 0.3125, 0.75, 0.4375, 0.75, 0.4375, 0.8644, 0.375, 0.8644, 0.375, 0.75, 0.5, 0.75, 0.5, 0.8644, 0.4375, 0.8644, 0.4375, 0.75, 0.5625, 0.75, 0.5625, 0.8644, 0.5, 0.8644, 0.5, 0.75, 0.625, 0.75, 0.625, 0.8644, 0.5625, 0.8644, 0.5625, 0.75, 0.6875, 0.75, 0.6875, 0.8644, 0.625, 0.8644, 0.625, 0.75, 0.75, 0.75, 0.75, 0.8644, 0.6875, 0.8644, 0.6875, 0.75])
me_cylinder.update()
me_cylinder_002 = bpy.data.meshes.new('Cylinder.002')
me_cylinder_002.from_pydata([(8.369e-10, 0.8502, -0.8502), (8.369e-10, 0.8502, 0.3514), (0.3254, 0.7855, -0.8502), (0.3254, 0.7855, 0.3514), (0.6012, 0.6012, -0.8502), (0.6012, 0.6012, 0.3514), (0.7855, 0.3254, -0.8502), (0.7855, 0.3254, 0.3514), (0.8502, 1.116e-09, -0.8502), (0.8502, 1.116e-09, 0.3514), (-0.8502, 1.116e-09, -0.8502), (-0.8502, 1.116e-09, 0.3514), (-0.7855, 0.3254, -0.8502), (-0.7855, 0.3254, 0.3514), (-0.6012, 0.6012, -0.8502), (-0.6012, 0.6012, 0.3514), (-0.3254, 0.7855, -0.8502), (-0.3254, 0.7855, 0.3514)], [], [(0, 1, 3, 2), (2, 3, 5, 4), (4, 5, 7, 6), (6, 7, 9, 8), (10, 11, 13, 12), (12, 13, 15, 14), (14, 15, 17, 16), (16, 17, 1, 0)])
_uv = me_cylinder_002.uv_layers.new(name='UVMap')
_uv.uv.foreach_set('vector', [1.0, 0.5, 1.0, 1.0, 0.9375, 1.0, 0.9375, 0.5, 0.9375, 0.5, 0.9375, 1.0, 0.875, 1.0, 0.875, 0.5, 0.875, 0.5, 0.875, 1.0, 0.8125, 1.0, 0.8125, 0.5, 0.8125, 0.5, 0.8125, 1.0, 0.75, 1.0, 0.75, 0.5, 0.25, 0.5, 0.25, 1.0, 0.1875, 1.0, 0.1875, 0.5, 0.1875, 0.5, 0.1875, 1.0, 0.125, 1.0, 0.125, 0.5, 0.125, 0.5, 0.125, 1.0, 0.0625, 1.0, 0.0625, 0.5, 0.0625, 0.5, 0.0625, 1.0, 0.0, 1.0, 0.0, 0.5])
me_cylinder_002.update()
me_cylinder_003 = bpy.data.meshes.new('Cylinder.003')
me_cylinder_003.from_pydata([(0.0, 0.9151, -1.652), (0.0, 0.9151, -0.1842), (0.7413, 1.889, -1.652), (0.7413, 1.889, -0.1842), (0.8499, 1.778, -1.652), (0.8499, 1.778, -0.1842), (0.9225, 1.613, -1.652), (0.9225, 1.613, -0.1842), (0.948, 1.418, -1.652), (0.948, 1.418, -0.1842), (0.9225, 1.222, -1.652), (0.9225, 1.222, -0.1842), (0.8499, 1.057, -1.652), (0.8499, 1.057, -0.1842), (0.7413, 0.9464, -1.652), (0.7413, 0.9464, -0.1842), (0.0, 1.92, -0.1842), (0.0, 1.92, -1.652), (0.5476, 1.92, -1.652), (0.5476, 1.92, -0.1842), (0.5476, 0.9151, -1.652), (0.5476, 0.9151, -0.1842), (-0.7413, 1.889, -1.652), (-0.7413, 1.889, -0.1842), (-0.8499, 1.778, -1.652), (-0.8499, 1.778, -0.1842), (-0.9225, 1.613, -1.652), (-0.9225, 1.613, -0.1842), (-0.948, 1.418, -1.652), (-0.948, 1.418, -0.1842), (-0.9225, 1.222, -1.652), (-0.9225, 1.222, -0.1842), (-0.8499, 1.057, -1.652), (-0.8499, 1.057, -0.1842), (-0.7413, 0.9464, -1.652), (-0.7413, 0.9464, -0.1842), (-0.5476, 1.92, -1.652), (-0.5476, 1.92, -0.1842), (-0.5476, 0.9151, -1.652), (-0.5476, 0.9151, -0.1842), (-3.03e-10, 1.032, -1.652), (0.6551, 1.779, -1.652), (0.7512, 1.694, -1.652), (0.8153, 1.567, -1.652), (0.8378, 1.418, -1.652), (0.8153, 1.268, -1.652), (0.7512, 1.141, -1.652), (0.6551, 1.056, -1.652), (-3.03e-10, 1.803, -1.652), (0.4839, 1.803, -1.652), (0.4839, 1.032, -1.652), (-0.6551, 1.779, -1.652), (-0.7512, 1.694, -1.652), (-0.8153, 1.567, -1.652), (-0.8378, 1.418, -1.652), (-0.8153, 1.268, -1.652), (-0.7512, 1.141, -1.652), (-0.6551, 1.056, -1.652), (-0.4839, 1.803, -1.652), (-0.4839, 1.032, -1.652), (-0.01575, 1.04, -1.384), (0.6394, 1.787, -1.384), (0.7354, 1.702, -1.384), (0.7996, 1.575, -1.384), (0.8221, 1.425, -1.384), (0.7996, 1.276, -1.384), (0.7354, 1.149, -1.384), (0.6394, 1.064, -1.384), (-0.01575, 1.811, -1.384), (0.4682, 1.811, -1.384), (0.4682, 1.04, -1.384), (-0.6709, 1.787, -1.384), (-0.7669, 1.702, -1.384), (-0.8311, 1.575, -1.384), (-0.8536, 1.425, -1.384), (-0.8311, 1.276, -1.384), (-0.7669, 1.149, -1.384), (-0.6709, 1.064, -1.384), (-0.4997, 1.811, -1.384), (-0.4997, 1.04, -1.384), (0.7413, 1.889, -1.384), (0.8499, 1.778, -1.384), (0.9225, 1.613, -1.384), (0.948, 1.418, -1.384), (0.9225, 1.222, -1.384), (0.8499, 1.057, -1.384), (0.7413, 0.9464, -1.384), (0.0, 1.92, -1.384), (0.0, 0.9151, -1.384), (0.5476, 1.92, -1.384), (0.5476, 0.9151, -1.384), (-0.7413, 1.889, -1.384), (-0.8499, 1.778, -1.384), (-0.9225, 1.613, -1.384), (-0.948, 1.418, -1.384), (-0.9225, 1.222, -1.384), (-0.8499, 1.057, -1.384), (-0.7413, 0.9464, -1.384), (-0.5476, 1.92, -1.384), (-0.5476, 0.9151, -1.384), (-1.515e-10, 0.9735, -1.652), (-0.5158, 0.9735, -1.652), (-0.8005, 1.736, -1.652), (-0.6982, 1.834, -1.652), (-0.6982, 1.001, -1.652), (-0.8005, 1.099, -1.652), (0.8929, 1.418, -1.652), (0.8689, 1.245, -1.652), (0.5158, 0.9735, -1.652), (-0.8689, 1.245, -1.652), (-0.8929, 1.418, -1.652), (0.8005, 1.736, -1.652), (0.8689, 1.59, -1.652), (-0.5158, 1.862, -1.652), (0.5158, 1.862, -1.652), (0.6982, 1.834, -1.652), (-0.8689, 1.59, -1.652), (0.8005, 1.099, -1.652), (0.6982, 1.001, -1.652), (-1.515e-10, 1.862, -1.652)], [], [(80, 3, 5, 81), (81, 5, 7, 82), (82, 7, 9, 83), (83, 9, 11, 84), (84, 11, 13, 85), (85, 13, 15, 86), (86, 15, 21, 90), (89, 19, 3, 80), (87, 16, 19, 89), (88, 0, 20, 90), (91, 92, 25, 23), (92, 93, 27, 25), (93, 94, 29, 27), (94, 95, 31, 29), (95, 96, 33, 31), (96, 97, 35, 33), (97, 99, 39, 35), (98, 91, 23, 37), (87, 98, 37, 16), (88, 99, 38, 0), (100, 101, 59, 40), (102, 103, 51, 52), (104, 105, 56, 57), (106, 107, 45, 44), (108, 100, 40, 50), (109, 110, 54, 55), (111, 112, 43, 42), (103, 113, 58, 51), (114, 115, 41, 49), (101, 104, 57, 59), (116, 102, 52, 53), (107, 117, 46, 45), (118, 108, 50, 47), (119, 114, 49, 48), (113, 119, 48, 58), (105, 109, 55, 56), (112, 106, 44, 43), (115, 111, 42, 41), (110, 116, 53, 54), (117, 118, 47, 46), (49, 41, 61, 69), (42, 43, 63, 62), (58, 48, 68, 78), (47, 50, 70, 67), (43, 44, 64, 63), (40, 59, 79, 60), (52, 51, 71, 72), (44, 45, 65, 64), (51, 58, 78, 71), (53, 52, 72, 73), (45, 46, 66, 65), (59, 57, 77, 79), (54, 53, 73, 74), (46, 47, 67, 66), (55, 54, 74, 75), (48, 49, 69, 68), (56, 55, 75, 76), (50, 40, 60, 70), (41, 42, 62, 61), (57, 56, 76, 77), (1, 39, 99, 88), (17, 36, 98, 87), (36, 22, 91, 98), (34, 38, 99, 97), (32, 34, 97, 96), (30, 32, 96, 95), (28, 30, 95, 94), (26, 28, 94, 93), (24, 26, 93, 92), (22, 24, 92, 91), (1, 88, 90, 21), (17, 87, 89, 18), (18, 89, 80, 2), (14, 86, 90, 20), (12, 85, 86, 14), (10, 84, 85, 12), (8, 83, 84, 10), (6, 82, 83, 8), (4, 81, 82, 6), (2, 80, 81, 4), (12, 14, 118, 117), (28, 26, 116, 110), (2, 4, 111, 115), (6, 8, 106, 112), (32, 30, 109, 105), (36, 17, 119, 113), (17, 18, 114, 119), (14, 20, 108, 118), (10, 12, 117, 107), (26, 24, 102, 116), (38, 34, 104, 101), (18, 2, 115, 114), (22, 36, 113, 103), (4, 6, 112, 111), (30, 28, 110, 109), (20, 0, 100, 108), (8, 10, 107, 106), (34, 32, 105, 104), (24, 22, 103, 102), (0, 38, 101, 100)])
me_cylinder_003.polygons.foreach_set('use_smooth', [True] * 100)
_uv = me_cylinder_003.uv_layers.new(name='UVMap')
_uv.uv.foreach_set('vector', [0.9375, 0.75, 0.9375, 1.0, 0.875, 1.0, 0.875, 0.75, 0.875, 0.75, 0.875, 1.0, 0.8125, 1.0, 0.8125, 0.75, 0.8125, 0.75, 0.8125, 1.0, 0.75, 1.0, 0.75, 0.75, 0.75, 0.75, 0.75, 1.0, 0.6875, 1.0, 0.6875, 0.75, 0.6875, 0.75, 0.6875, 1.0, 0.625, 1.0, 0.625, 0.75, 0.625, 0.75, 0.625, 1.0, 0.5625, 1.0, 0.5625, 0.75, 0.5625, 0.75, 0.5625, 1.0, 0.5104, 1.0, 0.5104, 0.75, 1.028, 0.75, 1.028, 1.0, 0.9375, 1.0, 0.9375, 0.75, 0.006051, 0.75, 0.006051, 1.0, 0.0008572, 1.0, 0.0008572, 0.75, 0.5, 0.75, 0.5, 0.5, 0.5104, 0.5, 0.5104, 0.75, 0.9375, 0.75, 0.875, 0.75, 0.875, 1.0, 0.9375, 1.0, 0.875, 0.75, 0.8125, 0.75, 0.8125, 1.0, 0.875, 1.0, 0.8125, 0.75, 0.75, 0.75, 0.75, 1.0, 0.8125, 1.0, 0.75, 0.75, 0.6875, 0.75, 0.6875, 1.0, 0.75, 1.0, 0.6875, 0.75, 0.625, 0.75, 0.625, 1.0, 0.6875, 1.0, 0.625, 0.75, 0.5625, 0.75, 0.5625, 1.0, 0.625, 1.0, 0.5625, 0.75, 0.5104, 0.75, 0.5104, 1.0, 0.5625, 1.0, 1.028, 0.75, 0.9375, 0.75, 0.9375, 1.0, 1.028, 1.0, 0.006051, 0.75, 0.0008572, 0.75, 0.0008572, 1.0, 0.006051, 1.0, 0.5, 0.75, 0.5104, 0.75, 0.5104, 0.5, 0.5, 0.5, 0.5, 0.5, 0.5104, 0.5, 0.5104, 0.5, 0.5, 0.5, 0.875, 0.5, 0.9375, 0.5, 0.9375, 0.5, 0.875, 0.5, 0.5625, 0.5, 0.625, 0.5, 0.625, 0.5, 0.5625, 0.5, 0.75, 0.5, 0.6875, 0.5, 0.6875, 0.5, 0.75, 0.5, 0.5104, 0.5, 0.5, 0.5, 0.5, 0.5, 0.5104, 0.5, 0.6875, 0.5, 0.75, 0.5, 0.75, 0.5, 0.6875, 0.5, 0.875, 0.5, 0.8125, 0.5, 0.8125, 0.5, 0.875, 0.5, 0.9375, 0.5, 1.028, 0.5, 1.028, 0.5, 0.9375, 0.5, 1.028, 0.5, 0.9375, 0.5, 0.9375, 0.5, 1.028, 0.5, 0.5104, 0.5, 0.5625, 0.5, 0.5625, 0.5, 0.5104, 0.5, 0.8125, 0.5, 0.875, 0.5, 0.875, 0.5, 0.8125, 0.5, 0.6875, 0.5, 0.625, 0.5, 0.625, 0.5, 0.6875, 0.5, 0.5625, 0.5, 0.5104, 0.5, 0.5104, 0.5, 0.5625, 0.5, 0.006051, 0.5, 0.0008572, 0.5, 0.0008572, 0.5, 0.006051, 0.5, 0.0008572, 0.5, 0.006051, 0.5, 0.006051, 0.5, 0.0008572, 0.5, 0.625, 0.5, 0.6875, 0.5, 0.6875, 0.5, 0.625, 0.5, 0.8125, 0.5, 0.75, 0.5, 0.75, 0.5, 0.8125, 0.5, 0.9375, 0.5, 0.875, 0.5, 0.875, 0.5, 0.9375, 0.5, 0.75, 0.5, 0.8125, 0.5, 0.8125, 0.5, 0.75, 0.5, 0.625, 0.5, 0.5625, 0.5, 0.5625, 0.5, 0.625, 0.5, 1.028, 0.5, 0.9375, 0.5, 0.9375, 0.5, 1.028, 0.5, 0.875, 0.5, 0.8125, 0.5, 0.8125, 0.5, 0.875, 0.5, 0.0008572, 0.5, 0.006051, 0.5, 0.006051, 0.5, 0.0008572, 0.5, 0.5625, 0.5, 0.5104, 0.5, 0.5104, 0.5, 0.5625, 0.5, 0.8125, 0.5, 0.75, 0.5, 0.75, 0.5, 0.8125, 0.5, 0.5, 0.5, 0.5104, 0.5, 0.5104, 0.5, 0.5, 0.5, 0.875, 0.5, 0.9375, 0.5, 0.9375, 0.5, 0.875, 0.5, 0.75, 0.5, 0.6875, 0.5, 0.6875, 0.5, 0.75, 0.5, 0.9375, 0.5, 1.028, 0.5, 1.028, 0.5, 0.9375, 0.5, 0.8125, 0.5, 0.875, 0.5, 0.875, 0.5, 0.8125, 0.5, 0.6875, 0.5, 0.625, 0.5, 0.625, 0.5, 0.6875, 0.5, 0.5104, 0.5, 0.5625, 0.5, 0.5625, 0.5, 0.5104, 0.5, 0.75, 0.5, 0.8125, 0.5, 0.8125, 0.5, 0.75, 0.5, 0.625, 0.5, 0.5625, 0.5, 0.5625, 0.5, 0.625, 0.5, 0.6875, 0.5, 0.75, 0.5, 0.75, 0.5, 0.6875, 0.5, 0.006051, 0.5, 0.0008572, 0.5, 0.0008572, 0.5, 0.006051, 0.5, 0.625, 0.5, 0.6875, 0.5, 0.6875, 0.5, 0.625, 0.5, 0.5104, 0.5, 0.5, 0.5, 0.5, 0.5, 0.5104, 0.5, 0.9375, 0.5, 0.875, 0.5, 0.875, 0.5, 0.9375, 0.5, 0.5625, 0.5, 0.625, 0.5, 0.625, 0.5, 0.5625, 0.5, 0.5, 1.0, 0.5104, 1.0, 0.5104, 0.75, 0.5, 0.75, 0.006051, 0.5, 0.0008572, 0.5, 0.0008572, 0.75, 0.006051, 0.75, 1.028, 0.5, 0.9375, 0.5, 0.9375, 0.75, 1.028, 0.75, 0.5625, 0.5, 0.5104, 0.5, 0.5104, 0.75, 0.5625, 0.75, 0.625, 0.5, 0.5625, 0.5, 0.5625, 0.75, 0.625, 0.75, 0.6875, 0.5, 0.625, 0.5, 0.625, 0.75, 0.6875, 0.75, 0.75, 0.5, 0.6875, 0.5, 0.6875, 0.75, 0.75, 0.75, 0.8125, 0.5, 0.75, 0.5, 0.75, 0.75, 0.8125, 0.75, 0.875, 0.5, 0.8125, 0.5, 0.8125, 0.75, 0.875, 0.75, 0.9375, 0.5, 0.875, 0.5, 0.875, 0.75, 0.9375, 0.75, 0.5, 1.0, 0.5, 0.75, 0.5104, 0.75, 0.5104, 1.0, 0.006051, 0.5, 0.006051, 0.75, 0.0008572, 0.75, 0.0008572, 0.5, 1.028, 0.5, 1.028, 0.75, 0.9375, 0.75, 0.9375, 0.5, 0.5625, 0.5, 0.5625, 0.75, 0.5104, 0.75, 0.5104, 0.5, 0.625, 0.5, 0.625, 0.75, 0.5625, 0.75, 0.5625, 0.5, 0.6875, 0.5, 0.6875, 0.75, 0.625, 0.75, 0.625, 0.5, 0.75, 0.5, 0.75, 0.75, 0.6875, 0.75, 0.6875, 0.5, 0.8125, 0.5, 0.8125, 0.75, 0.75, 0.75, 0.75, 0.5, 0.875, 0.5, 0.875, 0.75, 0.8125, 0.75, 0.8125, 0.5, 0.9375, 0.5, 0.9375, 0.75, 0.875, 0.75, 0.875, 0.5, 0.625, 0.5, 0.5625, 0.5, 0.5625, 0.5, 0.625, 0.5, 0.75, 0.5, 0.8125, 0.5, 0.8125, 0.5, 0.75, 0.5, 0.9375, 0.5, 0.875, 0.5, 0.875, 0.5, 0.9375, 0.5, 0.8125, 0.5, 0.75, 0.5, 0.75, 0.5, 0.8125, 0.5, 0.625, 0.5, 0.6875, 0.5, 0.6875, 0.5, 0.625, 0.5, 0.0008572, 0.5, 0.006051, 0.5, 0.006051, 0.5, 0.0008572, 0.5, 0.006051, 0.5, 0.0008572, 0.5, 0.0008572, 0.5, 0.006051, 0.5, 0.5625, 0.5, 0.5104, 0.5, 0.5104, 0.5, 0.5625, 0.5, 0.6875, 0.5, 0.625, 0.5, 0.625, 0.5, 0.6875, 0.5, 0.8125, 0.5, 0.875, 0.5, 0.875, 0.5, 0.8125, 0.5, 0.5104, 0.5, 0.5625, 0.5, 0.5625, 0.5, 0.5104, 0.5, 1.028, 0.5, 0.9375, 0.5, 0.9375, 0.5, 1.028, 0.5, 0.9375, 0.5, 1.028, 0.5, 1.028, 0.5, 0.9375, 0.5, 0.875, 0.5, 0.8125, 0.5, 0.8125, 0.5, 0.875, 0.5, 0.6875, 0.5, 0.75, 0.5, 0.75, 0.5, 0.6875, 0.5, 0.5104, 0.5, 0.5, 0.5, 0.5, 0.5, 0.5104, 0.5, 0.75, 0.5, 0.6875, 0.5, 0.6875, 0.5, 0.75, 0.5, 0.5625, 0.5, 0.625, 0.5, 0.625, 0.5, 0.5625, 0.5, 0.875, 0.5, 0.9375, 0.5, 0.9375, 0.5, 0.875, 0.5, 0.5, 0.5, 0.5104, 0.5, 0.5104, 0.5, 0.5, 0.5])
me_cylinder_003.update()
me_cylinder_004 = bpy.data.meshes.new('Cylinder.004')
me_cylinder_004.from_pydata([(0.0, 1.0, -0.292), (-5.784e-09, 0.437, 0.4241), (0.7071, 0.7071, -0.292), (0.309, 0.309, 0.4241), (1.0, 0.0, -0.292), (0.437, 2.313e-08, 0.4241), (0.7071, -0.7071, -0.292), (0.309, -0.309, 0.4241), (0.0, -1.0, -0.292), (-5.784e-09, -0.437, 0.4241), (-0.7071, -0.7071, -0.292), (-0.309, -0.309, 0.4241), (-1.0, 0.0, -0.292), (-0.437, 2.313e-08, 0.4241), (-0.7071, 0.7071, -0.292), (-0.309, 0.309, 0.4241), (-2.319e-09, 0.9018, 0.1267), (0.6376, 0.6376, 0.1267), (0.9018, 1.845e-08, 0.1267), (0.6376, -0.6376, 0.1267), (-2.319e-09, -0.9018, 0.1267), (-0.6376, -0.6376, 0.1267), (-0.9018, 1.845e-08, 0.1267), (-0.6376, 0.6376, 0.1267), (-7.451e-09, -1.49e-08, 0.4241)], [], [(16, 1, 3, 17), (17, 3, 5, 18), (18, 5, 7, 19), (19, 7, 9, 20), (20, 9, 11, 21), (21, 11, 13, 22), (22, 13, 15, 23), (23, 15, 1, 16), (14, 23, 16, 0), (12, 22, 23, 14), (10, 21, 22, 12), (8, 20, 21, 10), (6, 19, 20, 8), (4, 18, 19, 6), (2, 17, 18, 4), (0, 16, 17, 2), (1, 15, 24, 3), (15, 13, 11, 24), (3, 24, 7, 5), (24, 11, 9, 7)])
me_cylinder_004.polygons.foreach_set('use_smooth', [True] * 20)
_uv = me_cylinder_004.uv_layers.new(name='UVMap')
_uv.uv.foreach_set('vector', [1.0, 0.75, 1.0, 1.0, 0.875, 1.0, 0.875, 0.75, 0.875, 0.75, 0.875, 1.0, 0.75, 1.0, 0.75, 0.75, 0.75, 0.75, 0.75, 1.0, 0.625, 1.0, 0.625, 0.75, 0.625, 0.75, 0.625, 1.0, 0.5, 1.0, 0.5, 0.75, 0.5, 0.75, 0.5, 1.0, 0.375, 1.0, 0.375, 0.75, 0.375, 0.75, 0.375, 1.0, 0.25, 1.0, 0.25, 0.75, 0.25, 0.75, 0.25, 1.0, 0.125, 1.0, 0.125, 0.75, 0.125, 0.75, 0.125, 1.0, 0.0, 1.0, 0.0, 0.75, 0.125, 0.5, 0.125, 0.75, 0.0, 0.75, 0.0, 0.5, 0.25, 0.5, 0.25, 0.75, 0.125, 0.75, 0.125, 0.5, 0.375, 0.5, 0.375, 0.75, 0.25, 0.75, 0.25, 0.5, 0.5, 0.5, 0.5, 0.75, 0.375, 0.75, 0.375, 0.5, 0.625, 0.5, 0.625, 0.75, 0.5, 0.75, 0.5, 0.5, 0.75, 0.5, 0.75, 0.75, 0.625, 0.75, 0.625, 0.5, 0.875, 0.5, 0.875, 0.75, 0.75, 0.75, 0.75, 0.5, 1.0, 0.5, 1.0, 0.75, 0.875, 0.75, 0.875, 0.5, 1.0, 1.0, 0.125, 1.0, 0.5, 1.0, 0.875, 1.0, 0.125, 1.0, 0.25, 1.0, 0.375, 1.0, 0.5, 1.0, 0.875, 1.0, 0.5, 1.0, 0.625, 1.0, 0.75, 1.0, 0.5, 1.0, 0.375, 1.0, 0.5, 1.0, 0.625, 1.0])
me_cylinder_004.update()
me_cylinder_005 = bpy.data.meshes.new('Cylinder.005')
me_cylinder_005.from_pydata([(6.837e-10, 0.06329, -0.01495), (7.074e-10, 0.03085, 0.581), (0.05481, 0.03164, -0.01495), (0.02672, 0.01543, 0.581), (0.05481, -0.03164, -0.01495), (0.02672, -0.01543, 0.581), (6.837e-10, -0.06329, -0.01495), (7.074e-10, -0.03085, 0.581), (-0.05481, -0.03164, -0.01495), (-0.02672, -0.01543, 0.581), (-0.05481, 0.03164, -0.01495), (-0.02672, 0.01543, 0.581)], [], [(0, 1, 3, 2), (2, 3, 5, 4), (4, 5, 7, 6), (6, 7, 9, 8), (8, 9, 11, 10), (10, 11, 1, 0)])
me_cylinder_005.polygons.foreach_set('use_smooth', [True] * 6)
_uv = me_cylinder_005.uv_layers.new(name='UVMap')
_uv.uv.foreach_set('vector', [1.0, 0.5, 1.0, 1.0, 0.8333, 1.0, 0.8333, 0.5, 0.8333, 0.5, 0.8333, 1.0, 0.6667, 1.0, 0.6667, 0.5, 0.6667, 0.5, 0.6667, 1.0, 0.5, 1.0, 0.5, 0.5, 0.5, 0.5, 0.5, 1.0, 0.3333, 1.0, 0.3333, 0.5, 0.3333, 0.5, 0.3333, 1.0, 0.1667, 1.0, 0.1667, 0.5, 0.1667, 0.5, 0.1667, 1.0, -8.941e-08, 1.0, -8.941e-08, 0.5])
me_cylinder_005.update()
me_icosphere = bpy.data.meshes.new('Icosphere')
me_icosphere.from_pydata([(0.0, 0.0, -1.0), (0.7236, -0.5257, -0.4472), (-0.2764, -0.8506, -0.4472), (-0.8944, 0.0, -0.4472), (-0.2764, 0.8506, -0.4472), (0.7236, 0.5257, -0.4472), (0.2764, -0.8506, 0.4472), (-0.7236, -0.5257, 0.4472), (-0.7236, 0.5257, 0.4472), (0.2764, 0.8506, 0.4472), (0.8944, 0.0, 0.4472), (0.0, 0.0, 1.0)], [], [(0, 1, 2), (1, 0, 5), (0, 2, 3), (0, 3, 4), (0, 4, 5), (1, 5, 10), (2, 1, 6), (3, 2, 7), (4, 3, 8), (5, 4, 9), (1, 10, 6), (2, 6, 7), (3, 7, 8), (4, 8, 9), (5, 9, 10), (6, 10, 11), (7, 6, 11), (8, 7, 11), (9, 8, 11), (10, 9, 11)])
me_icosphere.polygons.foreach_set('use_smooth', [True] * 20)
_uv = me_icosphere.uv_layers.new(name='UVMap')
_uv.uv.foreach_set('vector', [0.1818, 0.0, 0.2727, 0.1575, 0.09091, 0.1575, 0.2727, 0.1575, 0.3636, 0.0, 0.4545, 0.1575, 0.9091, 0.0, 1.0, 0.1575, 0.8182, 0.1575, 0.7273, 0.0, 0.8182, 0.1575, 0.6364, 0.1575, 0.5455, 0.0, 0.6364, 0.1575, 0.4545, 0.1575, 0.2727, 0.1575, 0.4545, 0.1575, 0.3636, 0.3149, 0.09091, 0.1575, 0.2727, 0.1575, 0.1818, 0.3149, 0.8182, 0.1575, 1.0, 0.1575, 0.9091, 0.3149, 0.6364, 0.1575, 0.8182, 0.1575, 0.7273, 0.3149, 0.4545, 0.1575, 0.6364, 0.1575, 0.5455, 0.3149, 0.2727, 0.1575, 0.3636, 0.3149, 0.1818, 0.3149, 0.09091, 0.1575, 0.1818, 0.3149, 0.0, 0.3149, 0.8182, 0.1575, 0.9091, 0.3149, 0.7273, 0.3149, 0.6364, 0.1575, 0.7273, 0.3149, 0.5455, 0.3149, 0.4545, 0.1575, 0.5455, 0.3149, 0.3636, 0.3149, 0.1818, 0.3149, 0.3636, 0.3149, 0.2727, 0.4724, 0.0, 0.3149, 0.1818, 0.3149, 0.09091, 0.4724, 0.7273, 0.3149, 0.9091, 0.3149, 0.8182, 0.4724, 0.5455, 0.3149, 0.7273, 0.3149, 0.6364, 0.4724, 0.3636, 0.3149, 0.5455, 0.3149, 0.4545, 0.4724])
me_icosphere.update()
me_cylinder_001 = bpy.data.meshes.new('Cylinder.001')
me_cylinder_001.from_pydata([(1.099e-10, 0.7793, -0.6432), (0.2982, 0.7199, -0.6432), (0.551, 0.551, -0.6432), (0.7199, 0.2982, -0.6432), (0.7793, 2.307e-09, -0.6432), (0.7199, -0.2982, -0.6432), (0.551, -0.551, -0.6432), (0.2982, -0.7199, -0.6432), (1.099e-10, -0.7793, -0.6432), (-0.2982, -0.7199, -0.6432), (-0.551, -0.551, -0.6432), (-0.7199, -0.2982, -0.6432), (-0.7793, 2.307e-09, -0.6432), (-0.7199, 0.2982, -0.6432), (-0.551, 0.551, -0.6432), (-0.2982, 0.7199, -0.6432), (0.0, 0.329, 1.267), (0.1259, 0.304, 1.267), (0.2326, 0.2326, 1.267), (0.304, 0.1259, 1.267), (0.329, 6.527e-09, 1.267), (0.304, -0.1259, 1.267), (0.2326, -0.2326, 1.267), (0.1259, -0.304, 1.267), (0.0, -0.329, 1.267), (-0.1259, -0.304, 1.267), (-0.2326, -0.2326, 1.267), (-0.304, -0.1259, 1.267), (-0.329, 6.527e-09, 1.267), (-0.304, 0.1259, 1.267), (-0.2326, 0.2326, 1.267), (-0.1259, 0.304, 1.267), (-1.32e-10, 0.8833, 5.96e-08), (0.338, 0.8161, 0.0), (0.6246, 0.6246, 0.0), (0.8161, 0.338, 0.0), (0.8833, 1.135e-09, 0.0), (0.8161, -0.338, 0.0), (0.6246, -0.6246, 0.0), (0.338, -0.8161, 0.0), (-1.32e-10, -0.8833, 0.0), (-0.338, -0.8161, 0.0), (-0.6246, -0.6246, 0.0), (-0.8161, -0.338, 0.0), (-0.8833, 1.135e-09, 0.0), (-0.8161, 0.338, 0.0), (-0.6246, 0.6246, 0.0), (-0.338, 0.8161, 0.0), (-0.1645, 0.1725, 1.267), (0.0, 0.1889, 1.267), (0.1645, 0.1725, 1.267), (-0.1781, -7.451e-09, 1.267), (0.0, -7.451e-09, 1.267), (0.1781, -3.725e-09, 1.267), (-0.1645, -0.1725, 1.267), (0.0, -0.1889, 1.267), (0.1645, -0.1725, 1.267), (-4.242e-12, 0.9963, 0.9679), (0.0, 0.9694, 1.012), (0.0, 0.9899, 0.9941), (0.371, 0.8956, 1.012), (0.3812, 0.9204, 0.9679), (0.3788, 0.9146, 0.9941), (0.6855, 0.6855, 1.012), (0.7045, 0.7045, 0.9679), (0.7, 0.7, 0.9941), (0.8956, 0.371, 1.012), (0.9204, 0.3812, 0.9679), (0.9146, 0.3788, 0.9941), (0.9694, 2.973e-10, 1.012), (0.9963, 3.647e-11, 0.9679), (0.9899, 1.164e-10, 0.9941), (0.8956, -0.371, 1.012), (0.9204, -0.3812, 0.9679), (0.9146, -0.3788, 0.9941), (0.6855, -0.6855, 1.012), (0.7045, -0.7045, 0.9679), (0.7, -0.7, 0.9941), (0.371, -0.8956, 1.012), (0.3812, -0.9204, 0.9679), (0.3788, -0.9146, 0.9941), (0.0, -0.9694, 1.012), (-4.242e-12, -0.9963, 0.9679), (0.0, -0.9899, 0.9941), (-0.371, -0.8956, 1.012), (-0.3812, -0.9204, 0.9679), (-0.3788, -0.9146, 0.9941), (-0.6855, -0.6855, 1.012), (-0.7045, -0.7045, 0.9679), (-0.7, -0.7, 0.9941), (-0.8956, -0.371, 1.012), (-0.9204, -0.3812, 0.9679), (-0.9146, -0.3788, 0.9941), (-0.9694, 2.973e-10, 1.012), (-0.9963, 3.647e-11, 0.9679), (-0.9899, 1.164e-10, 0.9941), (-0.8956, 0.371, 1.012), (-0.9204, 0.3812, 0.9679), (-0.9146, 0.3788, 0.9941), (-0.6855, 0.6855, 1.012), (-0.7045, 0.7045, 0.9679), (-0.7, 0.7, 0.9941), (-0.371, 0.8956, 1.012), (-0.3812, 0.9204, 0.9679), (-0.3788, 0.9146, 0.9941), (0.2949, 0.712, 1.139), (-3.233e-09, 0.7707, 1.139), (-0.2949, 0.712, 1.139), (0.5449, 0.5449, 1.139), (0.712, 0.2949, 1.139), (0.7707, 1.536e-09, 1.139), (0.712, -0.2949, 1.139), (0.5449, -0.5449, 1.139), (0.2949, -0.712, 1.139), (-3.233e-09, -0.7707, 1.139), (-0.2949, -0.712, 1.139), (-0.5449, -0.5449, 1.139), (-0.712, -0.2949, 1.139), (-0.7707, 1.536e-09, 1.139), (-0.712, 0.2949, 1.139), (-0.5449, 0.5449, 1.139)], [], [(47, 103, 57, 32), (109, 108, 18, 19), (110, 109, 19, 20), (111, 110, 20, 21), (112, 111, 21, 22), (113, 112, 22, 23), (114, 113, 23, 24), (115, 114, 24, 25), (116, 115, 25, 26), (117, 116, 26, 27), (118, 117, 27, 28), (119, 118, 28, 29), (120, 119, 29, 30), (107, 120, 30, 31), (106, 107, 31, 16), (41, 85, 88, 42), (46, 100, 103, 47), (34, 64, 67, 35), (39, 79, 82, 40), (32, 57, 61, 33), (44, 94, 97, 45), (37, 73, 76, 38), (42, 88, 91, 43), (108, 105, 17, 18), (35, 67, 70, 36), (40, 82, 85, 41), (45, 97, 100, 46), (33, 61, 64, 34), (38, 76, 79, 39), (43, 91, 94, 44), (36, 70, 73, 37), (15, 47, 32, 0), (14, 46, 47, 15), (13, 45, 46, 14), (12, 44, 45, 13), (11, 43, 44, 12), (10, 42, 43, 11), (9, 41, 42, 10), (8, 40, 41, 9), (7, 39, 40, 8), (6, 38, 39, 7), (5, 37, 38, 6), (4, 36, 37, 5), (3, 35, 36, 4), (2, 34, 35, 3), (1, 33, 34, 2), (0, 32, 33, 1), (30, 29, 48, 31), (29, 28, 51, 48), (28, 27, 54, 51), (27, 26, 25, 54), (31, 48, 49, 16), (48, 51, 52, 49), (51, 54, 55, 52), (54, 25, 24, 55), (16, 49, 50, 17), (49, 52, 53, 50), (52, 55, 56, 53), (55, 24, 23, 56), (17, 50, 19, 18), (50, 53, 20, 19), (53, 56, 21, 20), (56, 23, 22, 21), (61, 57, 59, 62), (62, 59, 58, 60), (64, 61, 62, 65), (65, 62, 60, 63), (67, 64, 65, 68), (68, 65, 63, 66), (70, 67, 68, 71), (71, 68, 66, 69), (73, 70, 71, 74), (74, 71, 69, 72), (76, 73, 74, 77), (77, 74, 72, 75), (79, 76, 77, 80), (80, 77, 75, 78), (82, 79, 80, 83), (83, 80, 78, 81), (85, 82, 83, 86), (86, 83, 81, 84), (88, 85, 86, 89), (89, 86, 84, 87), (91, 88, 89, 92), (92, 89, 87, 90), (94, 91, 92, 95), (95, 92, 90, 93), (97, 94, 95, 98), (98, 95, 93, 96), (100, 97, 98, 101), (101, 98, 96, 99), (103, 100, 101, 104), (104, 101, 99, 102), (57, 103, 104, 59), (59, 104, 102, 58), (105, 106, 16, 17), (60, 58, 106, 105), (63, 60, 105, 108), (58, 102, 107, 106), (102, 99, 120, 107), (99, 96, 119, 120), (96, 93, 118, 119), (93, 90, 117, 118), (90, 87, 116, 117), (87, 84, 115, 116), (84, 81, 114, 115), (81, 78, 113, 114), (78, 75, 112, 113), (75, 72, 111, 112), (72, 69, 110, 111), (69, 66, 109, 110), (66, 63, 108, 109)])
me_cylinder_001.polygons.foreach_set('use_smooth', [True] * 112)
_uv = me_cylinder_001.uv_layers.new(name='UVMap')
_uv.uv.foreach_set('vector', [0.0625, 0.75, 0.0625, 0.992, 0.0, 0.992, 0.0, 0.75, 0.8125, 1.0, 0.875, 1.0, 0.875, 1.0, 0.8125, 1.0, 0.75, 1.0, 0.8125, 1.0, 0.8125, 1.0, 0.75, 1.0, 0.6875, 1.0, 0.75, 1.0, 0.75, 1.0, 0.6875, 1.0, 0.625, 1.0, 0.6875, 1.0, 0.6875, 1.0, 0.625, 1.0, 0.5625, 1.0, 0.625, 1.0, 0.625, 1.0, 0.5625, 1.0, 0.5, 1.0, 0.5625, 1.0, 0.5625, 1.0, 0.5, 1.0, 0.4375, 1.0, 0.5, 1.0, 0.5, 1.0, 0.4375, 1.0, 0.375, 1.0, 0.4375, 1.0, 0.4375, 1.0, 0.375, 1.0, 0.3125, 1.0, 0.375, 1.0, 0.375, 1.0, 0.3125, 1.0, 0.25, 1.0, 0.3125, 1.0, 0.3125, 1.0, 0.25, 1.0, 0.1875, 1.0, 0.25, 1.0, 0.25, 1.0, 0.1875, 1.0, 0.125, 1.0, 0.1875, 1.0, 0.1875, 1.0, 0.125, 1.0, 0.0625, 1.0, 0.125, 1.0, 0.125, 1.0, 0.0625, 1.0, 0.0, 1.0, 0.0625, 1.0, 0.0625, 1.0, 0.0, 1.0, 0.4375, 0.75, 0.4375, 0.992, 0.375, 0.992, 0.375, 0.75, 0.125, 0.75, 0.125, 0.992, 0.0625, 0.992, 0.0625, 0.75, 0.875, 0.75, 0.875, 0.992, 0.8125, 0.992, 0.8125, 0.75, 0.5625, 0.75, 0.5625, 0.992, 0.5, 0.992, 0.5, 0.75, 1.0, 0.75, 1.0, 0.992, 0.9375, 0.992, 0.9375, 0.75, 0.25, 0.75, 0.25, 0.992, 0.1875, 0.992, 0.1875, 0.75, 0.6875, 0.75, 0.6875, 0.992, 0.625, 0.992, 0.625, 0.75, 0.375, 0.75, 0.375, 0.992, 0.3125, 0.992, 0.3125, 0.75, 0.875, 1.0, 0.9375, 1.0, 0.9375, 1.0, 0.875, 1.0, 0.8125, 0.75, 0.8125, 0.992, 0.75, 0.992, 0.75, 0.75, 0.5, 0.75, 0.5, 0.992, 0.4375, 0.992, 0.4375, 0.75, 0.1875, 0.75, 0.1875, 0.992, 0.125, 0.992, 0.125, 0.75, 0.9375, 0.75, 0.9375, 0.992, 0.875, 0.992, 0.875, 0.75, 0.625, 0.75, 0.625, 0.992, 0.5625, 0.992, 0.5625, 0.75, 0.3125, 0.75, 0.3125, 0.992, 0.25, 0.992, 0.25, 0.75, 0.75, 0.75, 0.75, 0.992, 0.6875, 0.992, 0.6875, 0.75, 0.0625, 0.5, 0.0625, 0.75, 0.0, 0.75, 0.0, 0.5, 0.125, 0.5, 0.125, 0.75, 0.0625, 0.75, 0.0625, 0.5, 0.1875, 0.5, 0.1875, 0.75, 0.125, 0.75, 0.125, 0.5, 0.25, 0.5, 0.25, 0.75, 0.1875, 0.75, 0.1875, 0.5, 0.3125, 0.5, 0.3125, 0.75, 0.25, 0.75, 0.25, 0.5, 0.375, 0.5, 0.375, 0.75, 0.3125, 0.75, 0.3125, 0.5, 0.4375, 0.5, 0.4375, 0.75, 0.375, 0.75, 0.375, 0.5, 0.5, 0.5, 0.5, 0.75, 0.4375, 0.75, 0.4375, 0.5, 0.5625, 0.5, 0.5625, 0.75, 0.5, 0.75, 0.5, 0.5, 0.625, 0.5, 0.625, 0.75, 0.5625, 0.75, 0.5625, 0.5, 0.6875, 0.5, 0.6875, 0.75, 0.625, 0.75, 0.625, 0.5, 0.75, 0.5, 0.75, 0.75, 0.6875, 0.75, 0.6875, 0.5, 0.8125, 0.5, 0.8125, 0.75, 0.75, 0.75, 0.75, 0.5, 0.875, 0.5, 0.875, 0.75, 0.8125, 0.75, 0.8125, 0.5, 0.9375, 0.5, 0.9375, 0.75, 0.875, 0.75, 0.875, 0.5, 1.0, 0.5, 1.0, 0.75, 0.9375, 0.75, 0.9375, 0.5, 0.125, 1.0, 0.1875, 1.0, 0.25, 1.0, 0.0625, 1.0, 0.1875, 1.0, 0.25, 1.0, 0.3214, 1.0, 0.25, 1.0, 0.25, 1.0, 0.3125, 1.0, 0.375, 1.0, 0.3214, 1.0, 0.3125, 1.0, 0.375, 1.0, 0.4375, 1.0, 0.375, 1.0, 0.0625, 1.0, 0.25, 1.0, 0.2857, 1.0, 0.0, 1.0, 0.25, 1.0, 0.3214, 1.0, 0.375, 1.0, 0.2857, 1.0, 0.3214, 1.0, 0.375, 1.0, 0.4286, 1.0, 0.375, 1.0, 0.375, 1.0, 0.4375, 1.0, 0.5, 1.0, 0.4286, 1.0, 1.0, 1.0, 0.7143, 1.0, 0.75, 1.0, 0.9375, 1.0, 0.7143, 1.0, 0.625, 1.0, 0.6786, 1.0, 0.75, 1.0, 0.625, 1.0, 0.5714, 1.0, 0.625, 1.0, 0.6786, 1.0, 0.5714, 1.0, 0.5, 1.0, 0.5625, 1.0, 0.625, 1.0, 0.9375, 1.0, 0.75, 1.0, 0.8125, 1.0, 0.875, 1.0, 0.75, 1.0, 0.6786, 1.0, 0.75, 1.0, 0.8125, 1.0, 0.6786, 1.0, 0.625, 1.0, 0.6875, 1.0, 0.75, 1.0, 0.625, 1.0, 0.5625, 1.0, 0.625, 1.0, 0.6875, 1.0, 0.9375, 0.992, 1.0, 0.992, 0.9997, 1.0, 0.9375, 1.0, 0.9375, 1.0, 0.9997, 1.0, 1.0, 1.0, 0.9375, 1.0, 0.875, 0.992, 0.9375, 0.992, 0.9375, 1.0, 0.875, 1.0, 0.875, 1.0, 0.9375, 1.0, 0.9375, 1.0, 0.875, 1.0, 0.8125, 0.992, 0.875, 0.992, 0.875, 1.0, 0.8125, 1.0, 0.8125, 1.0, 0.875, 1.0, 0.875, 1.0, 0.8125, 1.0, 0.75, 0.992, 0.8125, 0.992, 0.8125, 1.0, 0.75, 1.0, 0.75, 1.0, 0.8125, 1.0, 0.8125, 1.0, 0.75, 1.0, 0.6875, 0.992, 0.75, 0.992, 0.75, 1.0, 0.6875, 1.0, 0.6875, 1.0, 0.75, 1.0, 0.75, 1.0, 0.6875, 1.0, 0.625, 0.992, 0.6875, 0.992, 0.6875, 1.0, 0.625, 1.0, 0.625, 1.0, 0.6875, 1.0, 0.6875, 1.0, 0.625, 1.0, 0.5625, 0.992, 0.625, 0.992, 0.625, 1.0, 0.5625, 1.0, 0.5625, 1.0, 0.625, 1.0, 0.625, 1.0, 0.5625, 1.0, 0.5, 0.992, 0.5625, 0.992, 0.5625, 1.0, 0.5, 1.0, 0.5, 1.0, 0.5625, 1.0, 0.5625, 1.0, 0.5, 1.0, 0.4375, 0.992, 0.5, 0.992, 0.5, 1.0, 0.4375, 1.0, 0.4375, 1.0, 0.5, 1.0, 0.5, 1.0, 0.4375, 1.0, 0.375, 0.992, 0.4375, 0.992, 0.4375, 1.0, 0.375, 1.0, 0.375, 1.0, 0.4375, 1.0, 0.4375, 1.0, 0.375, 1.0, 0.3125, 0.992, 0.375, 0.992, 0.375, 1.0, 0.3125, 1.0, 0.3125, 1.0, 0.375, 1.0, 0.375, 1.0, 0.3125, 1.0, 0.25, 0.992, 0.3125, 0.992, 0.3125, 1.0, 0.25, 1.0, 0.25, 1.0, 0.3125, 1.0, 0.3125, 1.0, 0.25, 1.0, 0.1875, 0.992, 0.25, 0.992, 0.25, 1.0, 0.1875, 1.0, 0.1875, 1.0, 0.25, 1.0, 0.25, 1.0, 0.1875, 1.0, 0.125, 0.992, 0.1875, 0.992, 0.1875, 1.0, 0.125, 1.0, 0.125, 1.0, 0.1875, 1.0, 0.1875, 1.0, 0.125, 1.0, 0.0625, 0.992, 0.125, 0.992, 0.125, 1.0, 0.0625, 1.0, 0.0625, 1.0, 0.125, 1.0, 0.125, 1.0, 0.0625, 1.0, 0.0, 0.992, 0.0625, 0.992, 0.0625, 1.0, 0.0003141, 1.0, 0.0003141, 1.0, 0.0625, 1.0, 0.0625, 1.0, 0.0, 1.0, 0.9375, 1.0, 1.0, 1.0, 1.0, 1.0, 0.9375, 1.0, 0.9375, 1.0, 1.0, 1.0, 1.0, 1.0, 0.9375, 1.0, 0.875, 1.0, 0.9375, 1.0, 0.9375, 1.0, 0.875, 1.0, 0.0, 1.0, 0.0625, 1.0, 0.0625, 1.0, 0.0, 1.0, 0.0625, 1.0, 0.125, 1.0, 0.125, 1.0, 0.0625, 1.0, 0.125, 1.0, 0.1875, 1.0, 0.1875, 1.0, 0.125, 1.0, 0.1875, 1.0, 0.25, 1.0, 0.25, 1.0, 0.1875, 1.0, 0.25, 1.0, 0.3125, 1.0, 0.3125, 1.0, 0.25, 1.0, 0.3125, 1.0, 0.375, 1.0, 0.375, 1.0, 0.3125, 1.0, 0.375, 1.0, 0.4375, 1.0, 0.4375, 1.0, 0.375, 1.0, 0.4375, 1.0, 0.5, 1.0, 0.5, 1.0, 0.4375, 1.0, 0.5, 1.0, 0.5625, 1.0, 0.5625, 1.0, 0.5, 1.0, 0.5625, 1.0, 0.625, 1.0, 0.625, 1.0, 0.5625, 1.0, 0.625, 1.0, 0.6875, 1.0, 0.6875, 1.0, 0.625, 1.0, 0.6875, 1.0, 0.75, 1.0, 0.75, 1.0, 0.6875, 1.0, 0.75, 1.0, 0.8125, 1.0, 0.8125, 1.0, 0.75, 1.0, 0.8125, 1.0, 0.875, 1.0, 0.875, 1.0, 0.8125, 1.0])
me_cylinder_001.update()
me_sphere = bpy.data.meshes.new('Sphere')
me_sphere.from_pydata([(-0.6381, 1.037, -1.682), (-0.6323, 1.078, -1.894), (-0.5471, 0.8035, -1.547), (-0.489, 0.9281, -1.597), (-0.4484, 0.9989, -1.667), (-0.427, 1.037, -1.877), (-0.4546, 0.7415, -1.54), (-0.353, 0.8369, -1.585), (-0.2875, 0.8911, -1.653), (-0.2529, 0.9201, -1.863), (-0.3929, 0.6487, -1.535), (-0.2621, 0.7003, -1.578), (-0.1801, 0.7297, -1.645), (-0.1365, 0.7454, -1.853), (-0.3712, 0.5393, -1.533), (-0.2301, 0.5393, -1.575), (-0.1423, 0.5393, -1.642), (-0.09567, 0.5393, -1.85), (-0.3929, 0.4299, -1.535), (-0.2621, 0.3783, -1.578), (-0.1801, 0.349, -1.645), (-0.1365, 0.3333, -1.853), (-0.4546, 0.3372, -1.54), (-0.353, 0.2418, -1.585), (-0.2875, 0.1876, -1.653), (-0.2529, 0.1586, -1.863), (-0.5471, 0.2752, -1.547), (-0.489, 0.1506, -1.597), (-0.4484, 0.07973, -1.667), (-0.427, 0.04186, -1.877), (-0.6561, 0.2534, -1.556), (-0.6495, 0.1185, -1.61), (-0.6381, 0.04186, -1.682), (-0.6323, 0.0008777, -1.894), (-0.7652, 0.2752, -1.565), (-0.81, 0.1506, -1.623), (-0.8279, 0.07973, -1.698), (-0.8377, 0.04186, -1.91), (-0.8576, 0.3372, -1.573), (-0.9461, 0.2418, -1.634), (-0.9887, 0.1876, -1.711), (-1.012, 0.1586, -1.925), (-0.9194, 0.4299, -1.578), (-1.037, 0.3783, -1.641), (-1.096, 0.349, -1.719), (-1.128, 0.3333, -1.934), (-0.9411, 0.5393, -1.58), (-1.069, 0.5393, -1.644), (-1.134, 0.5393, -1.723), (-1.169, 0.5393, -1.937), (-0.9194, 0.6487, -1.578), (-1.037, 0.7003, -1.641), (-1.096, 0.7297, -1.719), (-1.128, 0.7454, -1.934), (-0.8576, 0.7415, -1.573), (-0.9461, 0.8369, -1.634), (-0.9887, 0.8911, -1.711), (-1.012, 0.9201, -1.925), (-0.7652, 0.8035, -1.565), (-0.81, 0.9281, -1.623), (-0.8279, 0.9989, -1.698), (-0.8377, 1.037, -1.91), (-0.6561, 0.8252, -1.556), (-0.6495, 0.9601, -1.61), (-0.6352, 1.057, -1.788), (-0.4377, 1.018, -1.772), (-0.2702, 0.9056, -1.758), (-0.1583, 0.7375, -1.749), (-0.119, 0.5393, -1.746), (-0.1583, 0.3411, -1.749), (-0.2702, 0.1731, -1.758), (-0.4377, 0.0608, -1.772), (-0.6352, 0.02137, -1.788), (-0.8328, 0.0608, -1.804), (-1.0, 0.1731, -1.818), (-1.112, 0.3411, -1.827), (-1.151, 0.5393, -1.83), (-1.112, 0.7375, -1.827), (-1.0, 0.9056, -1.818), (-0.8328, 1.018, -1.804)], [], [(0, 63, 3, 4), (64, 0, 4, 65), (63, 62, 2, 3), (65, 4, 8, 66), (3, 2, 6, 7), (4, 3, 7, 8), (66, 8, 12, 67), (7, 6, 10, 11), (8, 7, 11, 12), (12, 11, 15, 16), (67, 12, 16, 68), (11, 10, 14, 15), (16, 15, 19, 20), (68, 16, 20, 69), (15, 14, 18, 19), (69, 20, 24, 70), (19, 18, 22, 23), (20, 19, 23, 24), (70, 24, 28, 71), (23, 22, 26, 27), (24, 23, 27, 28), (28, 27, 31, 32), (71, 28, 32, 72), (27, 26, 30, 31), (32, 31, 35, 36), (72, 32, 36, 73), (31, 30, 34, 35), (73, 36, 40, 74), (35, 34, 38, 39), (36, 35, 39, 40), (39, 38, 42, 43), (40, 39, 43, 44), (74, 40, 44, 75), (44, 43, 47, 48), (75, 44, 48, 76), (43, 42, 46, 47), (76, 48, 52, 77), (47, 46, 50, 51), (48, 47, 51, 52), (77, 52, 56, 78), (51, 50, 54, 55), (52, 51, 55, 56), (56, 55, 59, 60), (78, 56, 60, 79), (55, 54, 58, 59), (60, 59, 63, 0), (79, 60, 0, 64), (59, 58, 62, 63), (61, 79, 64, 1), (57, 78, 79, 61), (53, 77, 78, 57), (49, 76, 77, 53), (45, 75, 76, 49), (41, 74, 75, 45), (37, 73, 74, 41), (33, 72, 73, 37), (29, 71, 72, 33), (25, 70, 71, 29), (21, 69, 70, 25), (17, 68, 69, 21), (13, 67, 68, 17), (9, 66, 67, 13), (5, 65, 66, 9), (1, 64, 65, 5)])
me_sphere.polygons.foreach_set('use_smooth', [True] * 64)
_uv = me_sphere.uv_layers.new(name='UVMap')
_uv.uv.foreach_set('vector', [0.75, 0.625, 0.75, 0.75, 0.6875, 0.75, 0.6875, 0.625, 0.75, 0.5625, 0.75, 0.625, 0.6875, 0.625, 0.6875, 0.5625, 0.75, 0.75, 0.75, 0.875, 0.6875, 0.875, 0.6875, 0.75, 0.6875, 0.5625, 0.6875, 0.625, 0.625, 0.625, 0.625, 0.5625, 0.6875, 0.75, 0.6875, 0.875, 0.625, 0.875, 0.625, 0.75, 0.6875, 0.625, 0.6875, 0.75, 0.625, 0.75, 0.625, 0.625, 0.625, 0.5625, 0.625, 0.625, 0.5625, 0.625, 0.5625, 0.5625, 0.625, 0.75, 0.625, 0.875, 0.5625, 0.875, 0.5625, 0.75, 0.625, 0.625, 0.625, 0.75, 0.5625, 0.75, 0.5625, 0.625, 0.5625, 0.625, 0.5625, 0.75, 0.5, 0.75, 0.5, 0.625, 0.5625, 0.5625, 0.5625, 0.625, 0.5, 0.625, 0.5, 0.5625, 0.5625, 0.75, 0.5625, 0.875, 0.5, 0.875, 0.5, 0.75, 0.5, 0.625, 0.5, 0.75, 0.4375, 0.75, 0.4375, 0.625, 0.5, 0.5625, 0.5, 0.625, 0.4375, 0.625, 0.4375, 0.5625, 0.5, 0.75, 0.5, 0.875, 0.4375, 0.875, 0.4375, 0.75, 0.4375, 0.5625, 0.4375, 0.625, 0.375, 0.625, 0.375, 0.5625, 0.4375, 0.75, 0.4375, 0.875, 0.375, 0.875, 0.375, 0.75, 0.4375, 0.625, 0.4375, 0.75, 0.375, 0.75, 0.375, 0.625, 0.375, 0.5625, 0.375, 0.625, 0.3125, 0.625, 0.3125, 0.5625, 0.375, 0.75, 0.375, 0.875, 0.3125, 0.875, 0.3125, 0.75, 0.375, 0.625, 0.375, 0.75, 0.3125, 0.75, 0.3125, 0.625, 0.3125, 0.625, 0.3125, 0.75, 0.25, 0.75, 0.25, 0.625, 0.3125, 0.5625, 0.3125, 0.625, 0.25, 0.625, 0.25, 0.5625, 0.3125, 0.75, 0.3125, 0.875, 0.25, 0.875, 0.25, 0.75, 0.25, 0.625, 0.25, 0.75, 0.1875, 0.75, 0.1875, 0.625, 0.25, 0.5625, 0.25, 0.625, 0.1875, 0.625, 0.1875, 0.5625, 0.25, 0.75, 0.25, 0.875, 0.1875, 0.875, 0.1875, 0.75, 0.1875, 0.5625, 0.1875, 0.625, 0.125, 0.625, 0.125, 0.5625, 0.1875, 0.75, 0.1875, 0.875, 0.125, 0.875, 0.125, 0.75, 0.1875, 0.625, 0.1875, 0.75, 0.125, 0.75, 0.125, 0.625, 0.125, 0.75, 0.125, 0.875, 0.0625, 0.875, 0.0625, 0.75, 0.125, 0.625, 0.125, 0.75, 0.0625, 0.75, 0.0625, 0.625, 0.125, 0.5625, 0.125, 0.625, 0.0625, 0.625, 0.0625, 0.5625, 0.0625, 0.625, 0.0625, 0.75, 0.0, 0.75, 0.0, 0.625, 0.0625, 0.5625, 0.0625, 0.625, 0.0, 0.625, 0.0, 0.5625, 0.0625, 0.75, 0.0625, 0.875, 0.0, 0.875, 0.0, 0.75, 1.0, 0.5625, 1.0, 0.625, 0.9375, 0.625, 0.9375, 0.5625, 1.0, 0.75, 1.0, 0.875, 0.9375, 0.875, 0.9375, 0.75, 1.0, 0.625, 1.0, 0.75, 0.9375, 0.75, 0.9375, 0.625, 0.9375, 0.5625, 0.9375, 0.625, 0.875, 0.625, 0.875, 0.5625, 0.9375, 0.75, 0.9375, 0.875, 0.875, 0.875, 0.875, 0.75, 0.9375, 0.625, 0.9375, 0.75, 0.875, 0.75, 0.875, 0.625, 0.875, 0.625, 0.875, 0.75, 0.8125, 0.75, 0.8125, 0.625, 0.875, 0.5625, 0.875, 0.625, 0.8125, 0.625, 0.8125, 0.5625, 0.875, 0.75, 0.875, 0.875, 0.8125, 0.875, 0.8125, 0.75, 0.8125, 0.625, 0.8125, 0.75, 0.75, 0.75, 0.75, 0.625, 0.8125, 0.5625, 0.8125, 0.625, 0.75, 0.625, 0.75, 0.5625, 0.8125, 0.75, 0.8125, 0.875, 0.75, 0.875, 0.75, 0.75, 0.8125, 0.5, 0.8125, 0.5625, 0.75, 0.5625, 0.75, 0.5, 0.875, 0.5, 0.875, 0.5625, 0.8125, 0.5625, 0.8125, 0.5, 0.9375, 0.5, 0.9375, 0.5625, 0.875, 0.5625, 0.875, 0.5, 1.0, 0.5, 1.0, 0.5625, 0.9375, 0.5625, 0.9375, 0.5, 0.0625, 0.5, 0.0625, 0.5625, 0.0, 0.5625, 0.0, 0.5, 0.125, 0.5, 0.125, 0.5625, 0.0625, 0.5625, 0.0625, 0.5, 0.1875, 0.5, 0.1875, 0.5625, 0.125, 0.5625, 0.125, 0.5, 0.25, 0.5, 0.25, 0.5625, 0.1875, 0.5625, 0.1875, 0.5, 0.3125, 0.5, 0.3125, 0.5625, 0.25, 0.5625, 0.25, 0.5, 0.375, 0.5, 0.375, 0.5625, 0.3125, 0.5625, 0.3125, 0.5, 0.4375, 0.5, 0.4375, 0.5625, 0.375, 0.5625, 0.375, 0.5, 0.5, 0.5, 0.5, 0.5625, 0.4375, 0.5625, 0.4375, 0.5, 0.5625, 0.5, 0.5625, 0.5625, 0.5, 0.5625, 0.5, 0.5, 0.625, 0.5, 0.625, 0.5625, 0.5625, 0.5625, 0.5625, 0.5, 0.6875, 0.5, 0.6875, 0.5625, 0.625, 0.5625, 0.625, 0.5, 0.75, 0.5, 0.75, 0.5625, 0.6875, 0.5625, 0.6875, 0.5])
me_sphere.update()

# ---- objects
ob_camera = bpy.data.objects.new('Camera', cam_camera)
ob_cylinder = bpy.data.objects.new('Cylinder', me_cylinder)
ob_cylinder_001 = bpy.data.objects.new('Cylinder.001', me_cylinder_002)
ob_cylinder_002 = bpy.data.objects.new('Cylinder.002', me_cylinder_003)
ob_cylinder_003 = bpy.data.objects.new('Cylinder.003', me_cylinder_004)
ob_cylinder_004 = bpy.data.objects.new('Cylinder.004', me_cylinder_005)
ob_icosphere = bpy.data.objects.new('Icosphere', me_icosphere)
ob_cylinder_005 = bpy.data.objects.new('Cylinder.005', me_cylinder_001)
ob_sphere = bpy.data.objects.new('Sphere', me_sphere)

# ---- transforms, parenting, visibility, modifiers, constraints
ob_camera.location = (7.359, -6.926, 4.958)
ob_camera.rotation_euler = (1.109, 0.0, 0.8149)
ob_camera.lock_rotations_4d = False
ob_camera.empty_display_type = 'ARROWS'
ob_camera.color = (0.0, 0.0, 0.0, 0.0)
ob_camera.display_type = 'WIRE'
ob_camera.lineart.crease_threshold = 0.0
ob_cylinder.location = (0.0, 0.0, 3.958)
_m = ob_cylinder.modifiers.new('Subdivision', 'SUBSURF')
_m.levels = 2
ob_cylinder_001.location = (0.0, 0.0, 3.958)
ob_cylinder_002.location = (-9.313e-09, -7.451e-09, 3.647)
ob_cylinder_002.rotation_euler = (1.571, 0.0, 0.0)
_m = ob_cylinder_002.modifiers.new('Subdivision', 'SUBSURF')
_m.levels = 2
ob_cylinder_003.location = (-9.313e-09, -7.451e-09, 6.766)
ob_cylinder_003.scale = (0.1813, 0.1813, 0.1813)
_m = ob_cylinder_003.modifiers.new('Subdivision', 'SUBSURF')
_m.levels = 2
ob_cylinder_004.location = (-1.066e-08, -1.015e-08, 6.843)
_m = ob_cylinder_004.modifiers.new('Subdivision', 'SUBSURF')
_m.levels = 2
ob_icosphere.location = (-1.118e-08, -9.934e-09, 7.472)
ob_icosphere.scale = (-0.09204, -0.09204, -0.09204)
_m = ob_icosphere.modifiers.new('Subdivision', 'SUBSURF')
_m.levels = 2
ob_cylinder_005.location = (0.0, 0.0, 0.0)
ob_cylinder_005.scale = (1.94, 1.94, 2.449)
_m = ob_cylinder_005.modifiers.new('Subdivision', 'SUBSURF')
_m.levels = 2
ob_sphere.location = (-3.648, -0.5735, 2.313)
ob_sphere.rotation_euler = (-0.0, -1.613, -0.0)
_m = ob_sphere.modifiers.new('Subdivision', 'SUBSURF')
_m.levels = 2
_m = ob_sphere.modifiers.new('Mirror', 'MIRROR')
_m.mirror_object = ob_cylinder_005

# ---- collection membership
col_collection.objects.link(ob_camera)
col_collection.objects.link(ob_cylinder)
col_collection.objects.link(ob_cylinder_001)
col_collection.objects.link(ob_cylinder_002)
col_collection.objects.link(ob_cylinder_003)
col_collection.objects.link(ob_cylinder_004)
col_collection.objects.link(ob_icosphere)
col_collection.objects.link(ob_cylinder_005)
col_collection.objects.link(ob_sphere)

# ---- scene / render settings (as saved in the file)
scene.camera = ob_camera
scene.frame_start = 1; scene.frame_end = 250; scene.frame_set(8)
scene.render.engine = 'BLENDER_EEVEE_NEXT'
bpy.context.view_layer.update()

# ---- added for rendering (the .blend has no usable light): sun
light_auto_sun = bpy.data.lights.new('AutoSun', 'SUN')
light_auto_sun.energy = 3.0
light_auto_sun.angle = 0.0523599
ob_auto_sun = bpy.data.objects.new('AutoSun', light_auto_sun)
scene.collection.objects.link(ob_auto_sun)
ob_auto_sun.rotation_euler = (0.872665, 0.174533, 0.523599)
bpy.context.view_layer.update()
